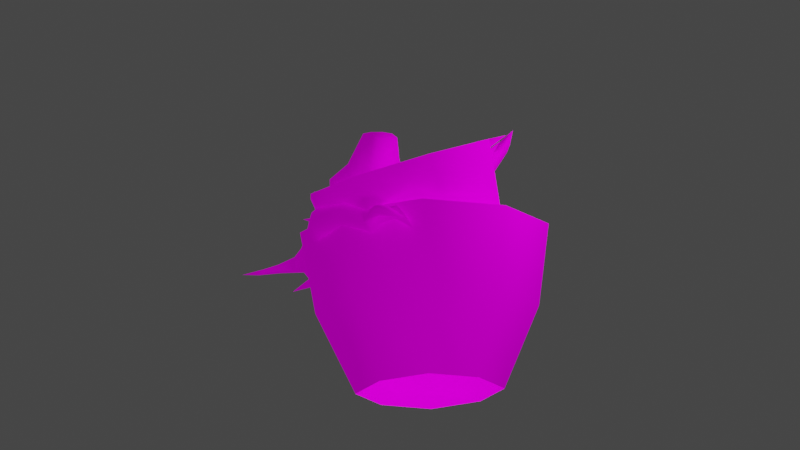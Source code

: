 # Source: Cinder_Animated.blend  (saved by Blender 3.2.14; exported with 4.5.12 LTS)
import bpy
from mathutils import Matrix  # noqa: F401  (used for matrix-valued properties, if any)

bpy.ops.wm.read_factory_settings(use_empty=True)
scene = bpy.context.scene
scene.name = 'Scene'

# ---- collections
col_collection = bpy.data.collections.new('Collection'); scene.collection.children.link(col_collection)

# ---- images (referenced by path relative to the original .blend; pixels are not part of the script)
import os
ASSET_DIR = os.environ.get("B2B_ASSET_DIR", "")  # directory of the original .blend (textures are referenced by path, not embedded)
HERE = os.path.dirname(os.path.abspath(__file__))  # packed textures are extracted next to this script under _unpacked/

def load_image(name, relpath, width, height, colorspace="sRGB"):
    """Load a texture the original file referenced (path relative to the .blend, or extracted next to this script)."""
    p = next((c for c in (os.path.join(HERE, relpath), os.path.join(ASSET_DIR, relpath)) if relpath and os.path.exists(c)), "")
    if p:
        img = bpy.data.images.load(p, check_existing=True)
        img.name = name
    else:  # same state as the original file: an image datablock whose file is absent (Cycles renders it pink)
        img = bpy.data.images.new(name, width, height)
        img.source = "FILE"
        img.filepath = "//" + (relpath or name)
    img.colorspace_settings.name = colorspace
    return img
img_cinder_png = load_image('cinder.png', 'cinder.png', 1024, 1024, 'sRGB')
img_cinder_eyes_png = load_image('cinder_eyes.png', 'cinder_eyes.png', 1024, 1024, 'sRGB')

# ---- materials (node trees are filled in below, after node groups)
mat_cinder = bpy.data.materials.new('cinder')
mat_cinder.alpha_threshold = 0.0
mat_cinder.use_transparent_shadow = False
mat_cinder.roughness = 0.5
mat_cinder_eyes = bpy.data.materials.new('cinder_eyes')
mat_cinder_eyes.alpha_threshold = 0.0
mat_cinder_eyes.use_transparent_shadow = False
mat_cinder_eyes.roughness = 0.5

# ---- material node trees
mat_cinder.use_nodes = True; mat_cinder.node_tree.nodes.clear()
_N = mat_cinder.node_tree.nodes; _L = mat_cinder.node_tree.links
n0 = _N.new('ShaderNodeTexImage'); n0.name = 'Image Texture'; n0.location = (-771, 249)
n0.image = img_cinder_png
n1 = _N.new('ShaderNodeBsdfPrincipled'); n1.name = 'Principled BSDF'; n1.location = (-250, 333)
n1.distribution = 'GGX'
n1.subsurface_method = 'RANDOM_WALK_SKIN'
n1.inputs[3].default_value = 1.45
n1.inputs[13].default_value = 0.0
n1.inputs[28].default_value = 0.3
n2 = _N.new('ShaderNodeOutputMaterial'); n2.name = 'Material Output'; n2.location = (227, 273)
_L.new(n0.outputs[1], n1.inputs[4])
_L.new(n0.outputs[0], n1.inputs[27])
_L.new(n0.outputs[0], n1.inputs[0])
_L.new(n1.outputs[0], n2.inputs[0])
n2.is_active_output = True
mat_cinder_eyes.use_nodes = True; mat_cinder_eyes.node_tree.nodes.clear()
_N = mat_cinder_eyes.node_tree.nodes; _L = mat_cinder_eyes.node_tree.links
n0 = _N.new('ShaderNodeBsdfPrincipled'); n0.name = 'Principled BSDF'; n0.location = (-250, 333)
n0.distribution = 'GGX'
n0.subsurface_method = 'RANDOM_WALK_SKIN'
n0.inputs[3].default_value = 1.45
n0.inputs[13].default_value = 0.0
n0.inputs[28].default_value = 0.3
n1 = _N.new('ShaderNodeOutputMaterial'); n1.name = 'Material Output'; n1.location = (162, 296)
n2 = _N.new('ShaderNodeTexImage'); n2.name = 'Image Texture'; n2.location = (-771, 249)
n2.image = img_cinder_eyes_png
_L.new(n2.outputs[1], n0.inputs[4])
_L.new(n2.outputs[0], n0.inputs[0])
_L.new(n0.outputs[0], n1.inputs[0])
_L.new(n2.outputs[0], n0.inputs[27])
n1.is_active_output = True

# ---- world
world_world = bpy.data.worlds.new('World'); scene.world = world_world
world_world.use_nodes = True; world_world.node_tree.nodes.clear()
_N = world_world.node_tree.nodes; _L = world_world.node_tree.links
n0 = _N.new('ShaderNodeOutputWorld'); n0.name = 'World Output'; n0.location = (300, 300)
n1 = _N.new('ShaderNodeBackground'); n1.name = 'Background'; n1.location = (10, 300)
n1.inputs[0].default_value = (0.05088, 0.05088, 0.05088, 1.0)
_L.new(n1.outputs[0], n0.inputs[0])
n0.is_active_output = True
world_world.color = (0.05088, 0.05088, 0.05088)
world_world.use_sun_shadow = False
world_world.sun_shadow_jitter_overblur = 0.0

# ---- cameras
cam_ps_camera_1 = bpy.data.cameras.new('PS Camera 1')
cam_ps_camera_1.type = 'ORTHO'
cam_ps_camera_2 = bpy.data.cameras.new('PS Camera 2')
cam_ps_camera_2.type = 'ORTHO'
cam_ps_camera_3 = bpy.data.cameras.new('PS Camera 3')
cam_ps_camera_3.type = 'ORTHO'
cam_ps_camera_4 = bpy.data.cameras.new('PS Camera 4')
cam_ps_camera_4.type = 'ORTHO'
cam_ps_camera_5 = bpy.data.cameras.new('PS Camera 5')
cam_ps_camera_5.type = 'ORTHO'
cam_ps_camera_6 = bpy.data.cameras.new('PS Camera 6')
cam_ps_camera_6.type = 'ORTHO'
cam_ps_camera_7 = bpy.data.cameras.new('PS Camera 7')
cam_ps_camera_7.type = 'ORTHO'
cam_ps_camera_8 = bpy.data.cameras.new('PS Camera 8')
cam_ps_camera_8.type = 'ORTHO'

# ---- lights
light_point = bpy.data.lights.new('Point', 'POINT')
light_point.transmission_factor = 0.0
light_point.energy = 74.1
light_point.shadow_soft_size = 0.25
light_point.shadow_maximum_resolution = 0.006
light_point.use_absolute_resolution = True
light_point_001 = bpy.data.lights.new('Point.001', 'POINT')
light_point_001.transmission_factor = 0.0
light_point_001.energy = 74.1
light_point_001.shadow_soft_size = 0.25
light_point_001.shadow_maximum_resolution = 0.006
light_point_001.use_absolute_resolution = True

# ---- meshes
me_head = bpy.data.meshes.new('Head')
me_head.from_pydata([(1.0, 0.0, -0.5), (0.504, -3.059, -0.6102), (1.0, -3.576e-07, 1.5), (0.504, -3.146, 0.359), (1.1, -1.172, -0.6823), (1.1, -1.172, 1.518), (0.6, 0.6741, 0.4175), (0.6, 0.3635, 1.577), (0.3, 1.248, 1.583), (0.3, 0.7567, 1.928), (0.18, 1.319, 2.87), (0.18, 1.025, 2.514), (0.5544, -3.199, -0.2435), (1.1, -1.192e-07, 0.3), (1.21, -1.172, 0.1977), (0.66, 0.5499, 0.8811), (0.33, 1.052, 1.721), (0.198, 1.201, 2.728), (1.419, 0.4487, 1.199), (1.201, 0.2734, 1.621), (1.144, 0.5903, 1.427), (1.023, 0.4157, 1.644), (1.577, 0.6008, 2.056), (1.392, 0.4376, 1.998), (1.386, 0.6177, 2.051), (1.302, 0.5072, 1.99), (1.522, 0.5445, 2.483), (-1.0, 0.0, -0.5), (-0.504, -3.059, -0.6102), (-1.0, -3.576e-07, 1.5), (-0.504, -3.146, 0.359), (-3.974e-09, -3.092, -0.6674), (0.0, 0.125, -0.575), (-3.974e-09, -3.206, 0.4021), (0.0, 0.125, 1.625), (-1.1, -1.172, -0.6823), (-1.1, -1.172, 1.518), (0.0, -1.172, -0.7923), (0.0, -1.172, 1.628), (0.0, 0.7582, 0.3934), (0.0, 0.4166, 1.668), (-0.6, 0.6741, 0.4175), (-0.6, 0.3635, 1.577), (0.0, 1.288, 1.601), (0.0, 0.7475, 1.98), (-0.3, 1.248, 1.583), (-0.3, 0.7567, 1.928), (0.0, 1.318, 2.897), (0.0, 0.9932, 2.519), (-0.18, 1.319, 2.87), (-0.18, 1.025, 2.514), (-0.5544, -3.199, -0.2435), (-1.1, -1.192e-07, 0.3), (-3.974e-09, -3.264, -0.2606), (-1.21, -1.172, 0.1977), (-0.66, 0.5499, 0.8811), (-0.33, 1.052, 1.721), (-0.198, 1.201, 2.728), (0.0, 1.188, 2.746), (-1.419, 0.4487, 1.199), (-1.201, 0.2734, 1.621), (-1.144, 0.5903, 1.427), (-1.023, 0.4157, 1.644), (-1.577, 0.6008, 2.056), (-1.392, 0.4376, 1.998), (-1.386, 0.6177, 2.051), (-1.302, 0.5072, 1.99), (-1.522, 0.5445, 2.483), (0.7486, -2.207, -0.5564), (0.7486, -1.858, 0.8838), (-1.609e-09, -2.24, -0.6279), (-1.609e-09, -1.862, 0.9595), (0.8235, -2.111, 0.02244), (-0.7486, -2.207, -0.5564), (-0.7486, -1.858, 0.8838), (-0.8235, -2.111, 0.02244)], [], [(70, 37, 4, 68), (14, 4, 0, 13), (12, 53, 31, 1), (0, 32, 39, 6), (71, 69, 5, 38), (38, 5, 2, 34), (37, 32, 0, 4), (72, 68, 4, 14), (6, 39, 43, 8), (13, 0, 6, 15), (34, 2, 7, 40), (16, 8, 10, 17), (44, 9, 11, 48), (40, 7, 9, 44), (15, 6, 8, 16), (17, 58, 48, 11), (8, 43, 47, 10), (10, 47, 58, 17), (7, 15, 16, 9), (9, 16, 17, 11), (2, 13, 18, 19), (69, 72, 14, 5), (3, 33, 53, 12), (5, 14, 13, 2), (18, 20, 24, 22), (7, 2, 19, 21), (15, 7, 21, 20), (13, 15, 20, 18), (24, 25, 26), (20, 21, 25, 24), (21, 19, 23, 25), (19, 18, 22, 23), (25, 23, 26), (23, 22, 26), (22, 24, 26), (70, 73, 35, 37), (54, 52, 27, 35), (51, 28, 31, 53), (27, 41, 39, 32), (71, 38, 36, 74), (38, 34, 29, 36), (37, 35, 27, 32), (75, 54, 35, 73), (41, 45, 43, 39), (52, 55, 41, 27), (34, 40, 42, 29), (56, 57, 49, 45), (44, 48, 50, 46), (40, 44, 46, 42), (55, 56, 45, 41), (57, 50, 48, 58), (45, 49, 47, 43), (49, 57, 58, 47), (42, 46, 56, 55), (46, 50, 57, 56), (29, 60, 59, 52), (74, 36, 54, 75), (30, 51, 53, 33), (36, 29, 52, 54), (59, 63, 65, 61), (42, 62, 60, 29), (55, 61, 62, 42), (52, 59, 61, 55), (65, 67, 66), (61, 65, 66, 62), (62, 66, 64, 60), (60, 64, 63, 59), (66, 67, 64), (64, 67, 63), (63, 67, 65), (30, 74, 75, 51), (51, 75, 73, 28), (33, 71, 74, 30), (31, 28, 73, 70), (3, 12, 72, 69), (12, 1, 68, 72), (33, 3, 69, 71), (31, 70, 68, 1)])
me_head.polygons.foreach_set('use_smooth', [True] * 78)
_uv = me_head.uv_layers.new(name='UVMap')
_uv.uv.foreach_set('vector', [0.6794, 0.5951, 0.715, 0.6319, 0.7379, 0.5939, 0.7059, 0.5756, 0.7524, 0.5714, 0.7379, 0.5939, 0.769, 0.6084, 0.7838, 0.5895, 0.686, 0.5476, 0.6653, 0.5393, 0.6623, 0.5604, 0.6815, 0.5585, 0.769, 0.6084, 0.7735, 0.6462, 0.8218, 0.6285, 0.8093, 0.6059, 0.7437, 0.5024, 0.7441, 0.5347, 0.7758, 0.5427, 0.7879, 0.5024, 0.7879, 0.5024, 0.7758, 0.5427, 0.8062, 0.5581, 0.8358, 0.5334, 0.715, 0.6319, 0.7735, 0.6462, 0.769, 0.6084, 0.7379, 0.5939, 0.7203, 0.5591, 0.7059, 0.5756, 0.7379, 0.5939, 0.7524, 0.5714, 0.8093, 0.6059, 0.8218, 0.6285, 0.8696, 0.5943, 0.8586, 0.584, 0.7838, 0.5895, 0.769, 0.6084, 0.8093, 0.6059, 0.8164, 0.5876, 0.8358, 0.5334, 0.8062, 0.5581, 0.8266, 0.5592, 0.8443, 0.5404, 0.857, 0.5747, 0.8586, 0.584, 0.8948, 0.5595, 0.8905, 0.5579, 0.86, 0.5473, 0.8555, 0.5597, 0.8818, 0.5558, 0.8823, 0.5487, 0.8443, 0.5404, 0.8266, 0.5592, 0.8555, 0.5597, 0.86, 0.5473, 0.8164, 0.5876, 0.8093, 0.6059, 0.8586, 0.584, 0.857, 0.5747, 0.8905, 0.5579, 0.8949, 0.5507, 0.8823, 0.5487, 0.8818, 0.5558, 0.8586, 0.584, 0.8696, 0.5943, 0.9022, 0.5589, 0.8948, 0.5595, 0.8948, 0.5595, 0.9022, 0.5589, 0.8949, 0.5507, 0.8905, 0.5579, 0.8266, 0.5592, 0.8164, 0.5876, 0.857, 0.5747, 0.8555, 0.5597, 0.8555, 0.5597, 0.857, 0.5747, 0.8905, 0.5579, 0.8818, 0.5558, 0.45, 0.85, 0.4472, 0.804, 0.471, 0.8353, 0.4641, 0.8538, 0.7441, 0.5347, 0.7203, 0.5591, 0.7524, 0.5714, 0.7758, 0.5427, 0.6953, 0.532, 0.6844, 0.5159, 0.6653, 0.5393, 0.686, 0.5476, 0.7758, 0.5427, 0.7524, 0.5714, 0.7838, 0.5895, 0.8062, 0.5581, 0.471, 0.8353, 0.4851, 0.8343, 0.4914, 0.856, 0.4869, 0.8591, 0.4472, 0.8705, 0.45, 0.85, 0.4641, 0.8538, 0.4613, 0.8624, 0.4827, 0.8068, 0.505, 0.8232, 0.4961, 0.8368, 0.4851, 0.8343, 0.4472, 0.804, 0.4827, 0.8068, 0.4851, 0.8343, 0.471, 0.8353, 0.4914, 0.856, 0.4949, 0.8525, 0.4945, 0.8696, 0.4851, 0.8343, 0.4961, 0.8368, 0.4949, 0.8525, 0.4914, 0.856, 0.4613, 0.8624, 0.4641, 0.8538, 0.4797, 0.8617, 0.4775, 0.8647, 0.4641, 0.8538, 0.471, 0.8353, 0.4869, 0.8591, 0.4797, 0.8617, 0.4775, 0.8647, 0.4797, 0.8617, 0.4945, 0.8696, 0.4797, 0.8617, 0.4869, 0.8591, 0.4945, 0.8696, 0.4869, 0.8591, 0.4914, 0.856, 0.4945, 0.8696, 0.6628, 0.4465, 0.6893, 0.4271, 0.7213, 0.4453, 0.6984, 0.4834, 0.7357, 0.4228, 0.7672, 0.441, 0.7523, 0.4599, 0.7213, 0.4453, 0.6694, 0.3991, 0.6649, 0.41, 0.6457, 0.4119, 0.6487, 0.3908, 0.7523, 0.4599, 0.7927, 0.4574, 0.8051, 0.48, 0.7569, 0.4977, 0.7271, 0.3538, 0.7712, 0.3538, 0.7592, 0.3942, 0.7275, 0.3861, 0.7712, 0.3538, 0.8192, 0.3849, 0.7896, 0.4096, 0.7592, 0.3942, 0.6984, 0.4834, 0.7213, 0.4453, 0.7523, 0.4599, 0.7569, 0.4977, 0.7037, 0.4106, 0.7357, 0.4228, 0.7213, 0.4453, 0.6893, 0.4271, 0.7927, 0.4574, 0.842, 0.4354, 0.853, 0.4458, 0.8051, 0.48, 0.7672, 0.441, 0.7998, 0.4391, 0.7927, 0.4574, 0.7523, 0.4599, 0.8192, 0.3849, 0.8277, 0.3919, 0.81, 0.4107, 0.7896, 0.4096, 0.8404, 0.4262, 0.8739, 0.4094, 0.8782, 0.411, 0.842, 0.4354, 0.8434, 0.3988, 0.8657, 0.4002, 0.8652, 0.4073, 0.8389, 0.4111, 0.8277, 0.3919, 0.8434, 0.3988, 0.8389, 0.4111, 0.81, 0.4107, 0.7998, 0.4391, 0.8404, 0.4262, 0.842, 0.4354, 0.7927, 0.4574, 0.8739, 0.4094, 0.8652, 0.4073, 0.8657, 0.4002, 0.8783, 0.4021, 0.842, 0.4354, 0.8782, 0.411, 0.8856, 0.4104, 0.853, 0.4458, 0.8782, 0.411, 0.8739, 0.4094, 0.8783, 0.4021, 0.8856, 0.4104, 0.81, 0.4107, 0.8389, 0.4111, 0.8404, 0.4262, 0.7998, 0.4391, 0.8389, 0.4111, 0.8652, 0.4073, 0.8739, 0.4094, 0.8404, 0.4262, 0.4933, 0.8901, 0.497, 0.9042, 0.4785, 0.9111, 0.4472, 0.8873, 0.7275, 0.3861, 0.7592, 0.3942, 0.7357, 0.4228, 0.7037, 0.4106, 0.6786, 0.3834, 0.6694, 0.3991, 0.6487, 0.3908, 0.6677, 0.3674, 0.7592, 0.3942, 0.7896, 0.4096, 0.7672, 0.441, 0.7357, 0.4228, 0.4785, 0.9111, 0.5023, 0.927, 0.4992, 0.9315, 0.4775, 0.9252, 0.5138, 0.8873, 0.5056, 0.9014, 0.497, 0.9042, 0.4933, 0.8901, 0.45, 0.9228, 0.4775, 0.9252, 0.48, 0.9362, 0.4664, 0.9451, 0.4472, 0.8873, 0.4785, 0.9111, 0.4775, 0.9252, 0.45, 0.9228, 0.4992, 0.9315, 0.5129, 0.9346, 0.4957, 0.935, 0.4775, 0.9252, 0.4992, 0.9315, 0.4957, 0.935, 0.48, 0.9362, 0.5056, 0.9014, 0.508, 0.9176, 0.5049, 0.9198, 0.497, 0.9042, 0.497, 0.9042, 0.5049, 0.9198, 0.5023, 0.927, 0.4785, 0.9111, 0.508, 0.9176, 0.5129, 0.9346, 0.5049, 0.9198, 0.5049, 0.9198, 0.5129, 0.9346, 0.5023, 0.927, 0.5023, 0.927, 0.5129, 0.9346, 0.4992, 0.9315, 0.6786, 0.3834, 0.7275, 0.3861, 0.7037, 0.4106, 0.6694, 0.3991, 0.6694, 0.3991, 0.7037, 0.4106, 0.6893, 0.4271, 0.6649, 0.41, 0.6677, 0.3674, 0.7271, 0.3538, 0.7275, 0.3861, 0.6786, 0.3834, 0.6457, 0.4119, 0.6649, 0.41, 0.6893, 0.4271, 0.6628, 0.4465, 0.6953, 0.532, 0.686, 0.5476, 0.7203, 0.5591, 0.7441, 0.5347, 0.686, 0.5476, 0.6815, 0.5585, 0.7059, 0.5756, 0.7203, 0.5591, 0.6844, 0.5159, 0.6953, 0.532, 0.7441, 0.5347, 0.7437, 0.5024, 0.6623, 0.5604, 0.6794, 0.5951, 0.7059, 0.5756, 0.6815, 0.5585])
me_head.materials.append(mat_cinder)
me_head.use_remesh_preserve_volume = False
me_head.use_remesh_preserve_attributes = False
me_head.use_mirror_vertex_groups = False
me_head.update()
me_effectouter = bpy.data.meshes.new('EffectOuter')
me_effectouter.from_pydata([(1.08, -2.69e-07, 0.0), (-3.815e-07, -1.08, 0.0), (-1.08, 2.675e-07, 0.0), (2.086e-07, 1.08, 0.0), (-5.066e-08, -0.72, -1.0), (0.72, 1.162e-07, -1.0), (1.639e-07, 0.72, -1.0), (-0.72, 2.95e-07, -1.0), (1.2, -6.557e-07, 1.0), (-7.153e-07, -1.2, 1.0), (-1.2, 2.384e-07, 1.0), (2.384e-07, 1.2, 1.0), (0.81, -0.81, 0.0), (0.81, 0.81, 0.0), (-0.81, -0.81, 0.0), (-0.81, 0.81, 0.0), (0.54, 0.54, -1.0), (0.54, -0.54, -1.0), (-0.54, -0.54, -1.0), (-0.54, 0.54, -1.0), (0.9, 0.9, 1.0), (0.9, -0.9, 1.0), (-0.9, -0.9, 1.0), (-0.9, 0.9, 1.0)], [], [(4, 17, 12, 1), (11, 20, 13, 3), (18, 14, 2, 7), (15, 19, 7, 2), (16, 6, 3, 13), (15, 23, 11, 3), (19, 15, 3, 6), (23, 15, 2, 10), (20, 8, 0, 13), (18, 4, 1, 14), (5, 16, 13, 0), (9, 22, 14, 1), (8, 21, 12, 0), (21, 9, 1, 12), (17, 5, 0, 12), (22, 10, 2, 14)])
me_effectouter.polygons.foreach_set('use_smooth', [True] * 16)
_uv = me_effectouter.uv_layers.new(name='UVMap')
_uv.uv.foreach_set('vector', [0.5, 0.001708, 0.625, 0.001708, 0.625, 0.1587, 0.5, 0.1587, 1.0, 0.3157, 0.875, 0.3157, 0.875, 0.1587, 1.0, 0.1587, 0.375, 0.001707, 0.375, 0.1587, 0.25, 0.1587, 0.25, 0.001707, 0.125, 0.1587, 0.125, 0.001707, 0.25, 0.001707, 0.25, 0.1587, 0.875, 0.001709, 1.0, 0.00171, 1.0, 0.1587, 0.875, 0.1587, 0.125, 0.1587, 0.125, 0.3157, 8.661e-08, 0.3157, 0.0, 0.1587, 0.125, 0.001707, 0.125, 0.1587, 0.0, 0.1587, 0.0, 0.001707, 0.125, 0.3157, 0.125, 0.1587, 0.25, 0.1587, 0.25, 0.3157, 0.875, 0.3157, 0.75, 0.3157, 0.75, 0.1587, 0.875, 0.1587, 0.375, 0.001707, 0.5, 0.001708, 0.5, 0.1587, 0.375, 0.1587, 0.75, 0.001709, 0.875, 0.001709, 0.875, 0.1587, 0.75, 0.1587, 0.5, 0.3157, 0.375, 0.3157, 0.375, 0.1587, 0.5, 0.1587, 0.75, 0.3157, 0.625, 0.3157, 0.625, 0.1587, 0.75, 0.1587, 0.625, 0.3157, 0.5, 0.3157, 0.5, 0.1587, 0.625, 0.1587, 0.625, 0.001708, 0.75, 0.001709, 0.75, 0.1587, 0.625, 0.1587, 0.375, 0.3157, 0.25, 0.3157, 0.25, 0.1587, 0.375, 0.1587])
me_effectouter.materials.append(mat_cinder)
me_effectouter.use_remesh_preserve_volume = False
me_effectouter.use_remesh_preserve_attributes = False
me_effectouter.use_mirror_vertex_groups = False
me_effectouter.update()
me_effectinner = bpy.data.meshes.new('EffectInner')
me_effectinner.from_pydata([(-0.5268, -1.312e-07, 0.0), (1.861e-07, -0.5268, 0.0), (0.5268, 1.305e-07, 0.0), (-1.018e-07, 0.5268, 0.0), (2.471e-08, -0.3512, -0.4191), (-0.3512, 5.67e-08, -0.4191), (-7.996e-08, 0.3512, -0.4191), (0.3512, 1.439e-07, -0.4191), (-0.5854, -3.198e-07, 0.4191), (3.489e-07, -0.5854, 0.4191), (0.5854, 1.163e-07, 0.4191), (-1.163e-07, 0.5854, 0.4191), (-0.3951, -0.3951, 0.0), (-0.3951, 0.3951, 0.0), (0.3951, -0.3951, 0.0), (0.3951, 0.3951, 0.0), (-0.2634, 0.2634, -0.4191), (-0.2634, -0.2634, -0.4191), (0.2634, -0.2634, -0.4191), (0.2634, 0.2634, -0.4191), (-0.439, 0.439, 0.4191), (-0.439, -0.439, 0.4191), (0.439, -0.439, 0.4191), (0.439, 0.439, 0.4191)], [], [(4, 1, 12, 17), (11, 3, 13, 20), (18, 7, 2, 14), (15, 2, 7, 19), (16, 13, 3, 6), (15, 3, 11, 23), (19, 6, 3, 15), (23, 10, 2, 15), (20, 13, 0, 8), (18, 14, 1, 4), (5, 0, 13, 16), (9, 1, 14, 22), (8, 0, 12, 21), (21, 12, 1, 9), (17, 12, 0, 5), (22, 14, 2, 10)])
me_effectinner.polygons.foreach_set('use_smooth', [True] * 16)
_uv = me_effectinner.uv_layers.new(name='UVMap')
_uv.uv.foreach_set('vector', [0.5, 0.001708, 0.5, 0.1587, 0.625, 0.1587, 0.625, 0.001708, 1.0, 0.3157, 1.0, 0.1587, 0.875, 0.1587, 0.875, 0.3157, 0.375, 0.001707, 0.25, 0.001707, 0.25, 0.1587, 0.375, 0.1587, 0.125, 0.1587, 0.25, 0.1587, 0.25, 0.001707, 0.125, 0.001707, 0.875, 0.001709, 0.875, 0.1587, 1.0, 0.1587, 1.0, 0.00171, 0.125, 0.1587, 0.0, 0.1587, 8.661e-08, 0.3157, 0.125, 0.3157, 0.125, 0.001707, 0.0, 0.001707, 0.0, 0.1587, 0.125, 0.1587, 0.125, 0.3157, 0.25, 0.3157, 0.25, 0.1587, 0.125, 0.1587, 0.875, 0.3157, 0.875, 0.1587, 0.75, 0.1587, 0.75, 0.3157, 0.375, 0.001707, 0.375, 0.1587, 0.5, 0.1587, 0.5, 0.001708, 0.75, 0.001709, 0.75, 0.1587, 0.875, 0.1587, 0.875, 0.001709, 0.5, 0.3157, 0.5, 0.1587, 0.375, 0.1587, 0.375, 0.3157, 0.75, 0.3157, 0.75, 0.1587, 0.625, 0.1587, 0.625, 0.3157, 0.625, 0.3157, 0.625, 0.1587, 0.5, 0.1587, 0.5, 0.3157, 0.625, 0.001708, 0.625, 0.1587, 0.75, 0.1587, 0.75, 0.001709, 0.375, 0.3157, 0.375, 0.1587, 0.25, 0.1587, 0.25, 0.3157])
me_effectinner.materials.append(mat_cinder)
me_effectinner.use_remesh_preserve_volume = False
me_effectinner.use_remesh_preserve_attributes = False
me_effectinner.use_mirror_vertex_groups = False
me_effectinner.update()
me_body_001 = bpy.data.meshes.new('Body.001')
me_body_001.from_pydata([(0.55, 0.7815, 1.177), (0.55, -0.2815, 1.073), (1.28, 0.62, 3.0), (1.28, -0.705, 2.654), (1.135, 1.127, 2.196), (1.135, -0.7735, 1.544), (0.6937, 0.25, 1.108), (1.345, -0.125, 3.0), (1.208, 0.1766, 1.512), (0.1675, 0.3384, -0.3808), (0.1675, 0.01473, -0.4123), (0.201, 0.1766, -0.3966), (1.328, -0.8183, 2.153), (1.328, 0.9555, 2.617), (0.3431, 0.4727, 0.2353), (1.414, 0.02321, 2.14), (0.4985, 0.6815, 0.7471), (0.4985, -0.282, 0.6534), (0.5983, 0.1998, 0.7002), (0.3431, -0.1904, 0.1708), (0.4117, 0.1412, 0.203), (1.241, 0.9046, 3.089), (0.5744, 1.02, 3.258), (0.5705, 1.235, 3.012), (1.263, 1.083, 2.879), (1.373, 1.225, 3.277), (1.114, 1.376, 3.455), (1.107, 1.484, 3.333), (1.378, 1.311, 3.169), (1.541, 1.482, 3.461), (1.476, 1.614, 3.61), (1.47, 1.681, 3.539), (1.539, 1.533, 3.397), (1.867, 1.728, 3.619), (0.334, 1.331, 3.258), (0.3316, 1.449, 3.055), (0.1289, 1.692, 3.4), (0.1279, 1.758, 3.287), (0.0, 2.235, 3.732), (-0.55, 0.7815, 1.177), (-0.55, -0.2815, 1.073), (-1.28, 0.62, 3.0), (-1.28, -0.705, 2.654), (-1.135, 1.127, 2.196), (-1.135, -0.7735, 1.544), (-0.6937, 0.25, 1.108), (-1.345, -0.125, 3.0), (-1.208, 0.1766, 1.512), (-0.1675, 0.3384, -0.3808), (-0.1675, 0.01473, -0.4123), (-0.201, 0.1766, -0.3966), (0.0, -0.984, 2.171), (-1.328, -0.8183, 2.153), (-1.328, 0.9555, 2.617), (0.0, 1.341e-07, -1.0), (0.0, -0.418, 1.03), (0.0, 0.9309, 1.18), (-2.881e-27, 0.6669, 3.276), (0.0, -0.8697, 2.885), (0.0, 1.287, 2.193), (0.0, -0.91, 1.501), (-0.3431, 0.4727, 0.2353), (0.0, 0.5834, 0.229), (0.0, -0.125, 3.15), (0.0, -0.274, 0.136), (0.0, -0.02602, -0.4295), (0.0, 1.076, 2.702), (-1.414, 0.02321, 2.14), (0.0, 0.3938, -0.3808), (-0.4985, 0.6815, 0.7471), (-0.4985, -0.282, 0.6534), (-0.5983, 0.1998, 0.7002), (0.0, -0.4049, 0.6103), (0.0, 0.8084, 0.7122), (-0.3431, -0.1904, 0.1708), (-0.4117, 0.1412, 0.203), (-1.241, 0.9046, 3.089), (-0.5744, 1.02, 3.258), (-0.5705, 1.235, 3.012), (-1.263, 1.083, 2.879), (-1.373, 1.225, 3.277), (-1.114, 1.376, 3.455), (-1.107, 1.484, 3.333), (-1.378, 1.311, 3.169), (-1.541, 1.482, 3.461), (-1.476, 1.614, 3.61), (-1.47, 1.681, 3.539), (-1.539, 1.533, 3.397), (-1.867, 1.728, 3.619), (-2.619e-11, 1.329, 3.305), (-2.56e-18, 1.47, 3.019), (-0.334, 1.331, 3.258), (-0.3316, 1.449, 3.055), (-8.883e-10, 1.664, 3.42), (-9.145e-10, 1.769, 3.267), (-0.1289, 1.692, 3.4), (-0.1279, 1.758, 3.287)], [], [(72, 17, 1, 55), (14, 9, 68, 62), (59, 4, 0, 56), (60, 55, 1, 5), (66, 13, 4, 59), (15, 12, 5, 8), (8, 6, 0, 4), (51, 60, 5, 12), (63, 58, 3, 7), (17, 18, 6, 1), (18, 16, 0, 6), (57, 63, 7, 2), (5, 1, 6, 8), (13, 15, 8, 4), (54, 9, 11), (54, 11, 10), (54, 10, 65), (10, 11, 20, 19), (2, 7, 15, 13), (58, 51, 12, 3), (7, 3, 12, 15), (68, 9, 54), (20, 14, 16, 18), (19, 20, 18, 17), (0, 16, 73, 56), (64, 19, 17, 72), (65, 10, 19, 64), (11, 9, 14, 20), (16, 14, 62, 73), (24, 23, 27, 28), (57, 2, 21, 22), (13, 66, 23, 24), (2, 13, 24, 21), (25, 28, 32, 29), (23, 22, 26, 27), (21, 24, 28, 25), (22, 21, 25, 26), (32, 31, 33), (26, 25, 29, 30), (28, 27, 31, 32), (27, 26, 30, 31), (31, 30, 33), (29, 32, 33), (30, 29, 33), (89, 34, 36, 93), (22, 23, 35, 34), (57, 22, 34, 89), (23, 66, 90, 35), (35, 90, 94, 37), (34, 35, 37, 36), (37, 94, 38), (36, 37, 38), (93, 36, 38), (72, 55, 40, 70), (61, 62, 68, 48), (59, 56, 39, 43), (60, 44, 40, 55), (66, 59, 43, 53), (67, 47, 44, 52), (47, 43, 39, 45), (51, 52, 44, 60), (63, 46, 42, 58), (70, 40, 45, 71), (71, 45, 39, 69), (57, 41, 46, 63), (44, 47, 45, 40), (53, 43, 47, 67), (54, 50, 48), (54, 49, 50), (54, 65, 49), (49, 74, 75, 50), (41, 53, 67, 46), (58, 42, 52, 51), (46, 67, 52, 42), (68, 54, 48), (75, 71, 69, 61), (74, 70, 71, 75), (39, 56, 73, 69), (64, 72, 70, 74), (65, 64, 74, 49), (50, 75, 61, 48), (69, 73, 62, 61), (79, 83, 82, 78), (57, 77, 76, 41), (53, 79, 78, 66), (41, 76, 79, 53), (80, 84, 87, 83), (78, 82, 81, 77), (76, 80, 83, 79), (77, 81, 80, 76), (87, 88, 86), (81, 85, 84, 80), (83, 87, 86, 82), (82, 86, 85, 81), (86, 88, 85), (84, 88, 87), (85, 88, 84), (89, 93, 95, 91), (77, 91, 92, 78), (57, 89, 91, 77), (78, 92, 90, 66), (92, 96, 94, 90), (91, 95, 96, 92), (96, 38, 94), (95, 38, 96), (93, 38, 95)])
me_body_001.polygons.foreach_set('use_smooth', [True] * 106)
_uv = me_body_001.uv_layers.new(name='UVMap')
_uv.uv.foreach_set('vector', [0.2397, 0.5013, 0.1991, 0.5261, 0.2083, 0.5634, 0.2575, 0.5394, 0.1246, 0.4954, 0.1305, 0.4337, 0.1145, 0.4284, 0.09146, 0.4854, 0.04411, 0.6764, 0.1242, 0.6686, 0.1106, 0.5839, 0.05981, 0.5767, 0.2935, 0.5947, 0.2575, 0.5394, 0.2083, 0.5634, 0.2194, 0.6266, 0.05707, 0.7237, 0.1399, 0.6898, 0.1242, 0.6686, 0.04411, 0.6764, 0.1814, 0.6576, 0.219, 0.6556, 0.2194, 0.6266, 0.1701, 0.6227, 0.1701, 0.6227, 0.1588, 0.5769, 0.1106, 0.5839, 0.1242, 0.6686, 0.3069, 0.658, 0.2935, 0.5947, 0.2194, 0.6266, 0.219, 0.6556, 0.2382, 0.7745, 0.2897, 0.7224, 0.2174, 0.678, 0.1943, 0.6944, 0.1991, 0.5261, 0.158, 0.5392, 0.1588, 0.5769, 0.2083, 0.5634, 0.158, 0.5392, 0.1158, 0.5468, 0.1106, 0.5839, 0.1588, 0.5769, 0.1687, 0.7935, 0.2382, 0.7745, 0.1943, 0.6944, 0.1623, 0.7051, 0.2194, 0.6266, 0.2083, 0.5634, 0.1588, 0.5769, 0.1701, 0.6227, 0.1399, 0.6898, 0.1814, 0.6576, 0.1701, 0.6227, 0.1242, 0.6686, 0.1498, 0.3667, 0.1305, 0.4337, 0.1459, 0.4307, 0.1498, 0.3667, 0.1459, 0.4307, 0.1613, 0.4255, 0.1498, 0.3667, 0.1613, 0.4255, 0.1753, 0.4155, 0.1613, 0.4255, 0.1459, 0.4307, 0.1566, 0.4905, 0.1868, 0.4822, 0.1623, 0.7051, 0.1943, 0.6944, 0.1814, 0.6576, 0.1399, 0.6898, 0.2897, 0.7224, 0.3069, 0.658, 0.219, 0.6556, 0.2174, 0.678, 0.1943, 0.6944, 0.2174, 0.678, 0.219, 0.6556, 0.1814, 0.6576, 0.1145, 0.4284, 0.1305, 0.4337, 0.1498, 0.3667, 0.1566, 0.4905, 0.1246, 0.4954, 0.1158, 0.5468, 0.158, 0.5392, 0.1868, 0.4822, 0.1566, 0.4905, 0.158, 0.5392, 0.1991, 0.5261, 0.1106, 0.5839, 0.1158, 0.5468, 0.07173, 0.5323, 0.05981, 0.5767, 0.213, 0.4622, 0.1868, 0.4822, 0.1991, 0.5261, 0.2397, 0.5013, 0.1753, 0.4155, 0.1613, 0.4255, 0.1868, 0.4822, 0.213, 0.4622, 0.1459, 0.4307, 0.1305, 0.4337, 0.1246, 0.4954, 0.1566, 0.4905, 0.1158, 0.5468, 0.1246, 0.4954, 0.09146, 0.4854, 0.07173, 0.5323, 0.2774, 0.6904, 0.2239, 0.6876, 0.2523, 0.7297, 0.277, 0.7191, 0.1687, 0.7935, 0.1623, 0.7051, 0.1488, 0.7107, 0.1355, 0.7494, 0.1399, 0.6898, 0.05707, 0.7237, 0.1101, 0.7375, 0.1407, 0.7043, 0.1623, 0.7051, 0.1399, 0.6898, 0.1407, 0.7043, 0.1488, 0.7107, 0.2296, 0.7612, 0.2284, 0.7716, 0.2545, 0.774, 0.2557, 0.7682, 0.2239, 0.6876, 0.2054, 0.7035, 0.243, 0.738, 0.2523, 0.7297, 0.2, 0.7551, 0.1996, 0.7759, 0.2284, 0.7716, 0.2296, 0.7612, 0.2054, 0.7035, 0.2, 0.7551, 0.2296, 0.7612, 0.243, 0.738, 0.281, 0.7448, 0.2704, 0.7545, 0.2861, 0.7759, 0.243, 0.738, 0.2296, 0.7612, 0.2557, 0.7682, 0.266, 0.7587, 0.277, 0.7191, 0.2523, 0.7297, 0.2704, 0.7545, 0.281, 0.7448, 0.2523, 0.7297, 0.243, 0.738, 0.266, 0.7587, 0.2704, 0.7545, 0.2704, 0.7545, 0.266, 0.7587, 0.2861, 0.7759, 0.2557, 0.7682, 0.2545, 0.774, 0.2861, 0.7759, 0.266, 0.7587, 0.2557, 0.7682, 0.2861, 0.7759, 0.1135, 0.7998, 0.1094, 0.7713, 0.08116, 0.8007, 0.08807, 0.8098, 0.1355, 0.7494, 0.1101, 0.7375, 0.09126, 0.7597, 0.1094, 0.7713, 0.1687, 0.7935, 0.1355, 0.7494, 0.1094, 0.7713, 0.1135, 0.7998, 0.1101, 0.7375, 0.05707, 0.7237, 0.06331, 0.761, 0.09126, 0.7597, 0.09126, 0.7597, 0.06331, 0.761, 0.06137, 0.7916, 0.07214, 0.7937, 0.1094, 0.7713, 0.09126, 0.7597, 0.07214, 0.7937, 0.08116, 0.8007, 0.07214, 0.7937, 0.06137, 0.7916, 0.04697, 0.8439, 0.08116, 0.8007, 0.07214, 0.7937, 0.04697, 0.8439, 0.08807, 0.8098, 0.08116, 0.8007, 0.04697, 0.8439, 0.3639, 0.4976, 0.3502, 0.5373, 0.4016, 0.556, 0.4068, 0.5179, 0.4777, 0.4796, 0.5096, 0.4661, 0.4807, 0.4118, 0.4654, 0.4188, 0.5769, 0.6511, 0.5507, 0.5536, 0.501, 0.5661, 0.4964, 0.6517, 0.3203, 0.5961, 0.3973, 0.62, 0.4016, 0.556, 0.3502, 0.5373, 0.569, 0.6994, 0.5769, 0.6511, 0.4964, 0.6517, 0.483, 0.6745, 0.4384, 0.6468, 0.4459, 0.611, 0.3973, 0.62, 0.4008, 0.6488, 0.4459, 0.611, 0.4964, 0.6517, 0.501, 0.5661, 0.4523, 0.5642, 0.3136, 0.6604, 0.4008, 0.6488, 0.3973, 0.62, 0.3203, 0.5961, 0.3942, 0.7691, 0.4294, 0.6848, 0.4047, 0.671, 0.3375, 0.7227, 0.4068, 0.5179, 0.4016, 0.556, 0.4523, 0.5642, 0.4492, 0.5266, 0.4492, 0.5266, 0.4523, 0.5642, 0.501, 0.5661, 0.4919, 0.5297, 0.4653, 0.7807, 0.4624, 0.6921, 0.4294, 0.6848, 0.3942, 0.7691, 0.3973, 0.62, 0.4459, 0.611, 0.4523, 0.5642, 0.4016, 0.556, 0.483, 0.6745, 0.4964, 0.6517, 0.4459, 0.611, 0.4384, 0.6468, 0.4391, 0.3543, 0.4497, 0.4175, 0.4654, 0.4188, 0.4391, 0.3543, 0.4338, 0.4139, 0.4497, 0.4175, 0.4391, 0.3543, 0.4189, 0.4054, 0.4338, 0.4139, 0.4338, 0.4139, 0.4145, 0.473, 0.4454, 0.478, 0.4497, 0.4175, 0.4624, 0.6921, 0.483, 0.6745, 0.4384, 0.6468, 0.4294, 0.6848, 0.3375, 0.7227, 0.4047, 0.671, 0.4008, 0.6488, 0.3136, 0.6604, 0.4294, 0.6848, 0.4384, 0.6468, 0.4008, 0.6488, 0.4047, 0.671, 0.4807, 0.4118, 0.4391, 0.3543, 0.4654, 0.4188, 0.4454, 0.478, 0.4492, 0.5266, 0.4919, 0.5297, 0.4777, 0.4796, 0.4145, 0.473, 0.4068, 0.5179, 0.4492, 0.5266, 0.4454, 0.478, 0.501, 0.5661, 0.5507, 0.5536, 0.5342, 0.5106, 0.4919, 0.5297, 0.3863, 0.4558, 0.3639, 0.4976, 0.4068, 0.5179, 0.4145, 0.473, 0.4189, 0.4054, 0.3863, 0.4558, 0.4145, 0.473, 0.4338, 0.4139, 0.4497, 0.4175, 0.4454, 0.478, 0.4777, 0.4796, 0.4654, 0.4188, 0.4919, 0.5297, 0.5342, 0.5106, 0.5096, 0.4661, 0.4777, 0.4796, 0.4377, 0.7659, 0.409, 0.7655, 0.3984, 0.7408, 0.4405, 0.7124, 0.4653, 0.7807, 0.4937, 0.7333, 0.4764, 0.6962, 0.4624, 0.6921, 0.483, 0.6745, 0.4837, 0.689, 0.5176, 0.7188, 0.569, 0.6994, 0.4624, 0.6921, 0.4764, 0.6962, 0.4837, 0.689, 0.483, 0.6745, 0.3669, 0.7181, 0.3599, 0.7443, 0.3541, 0.7431, 0.3564, 0.7169, 0.4405, 0.7124, 0.3984, 0.7408, 0.3901, 0.7316, 0.4246, 0.694, 0.3729, 0.6886, 0.3669, 0.7181, 0.3564, 0.7169, 0.3522, 0.6882, 0.4246, 0.694, 0.3901, 0.7316, 0.3669, 0.7181, 0.3729, 0.6886, 0.3833, 0.7696, 0.3522, 0.7747, 0.3736, 0.759, 0.3901, 0.7316, 0.3693, 0.7546, 0.3599, 0.7443, 0.3669, 0.7181, 0.409, 0.7655, 0.3833, 0.7696, 0.3736, 0.759, 0.3984, 0.7408, 0.3984, 0.7408, 0.3736, 0.759, 0.3693, 0.7546, 0.3901, 0.7316, 0.3736, 0.759, 0.3522, 0.7747, 0.3693, 0.7546, 0.3599, 0.7443, 0.3522, 0.7747, 0.3541, 0.7431, 0.3693, 0.7546, 0.3522, 0.7747, 0.3599, 0.7443, 0.5209, 0.7811, 0.5472, 0.7883, 0.5531, 0.7786, 0.5219, 0.7524, 0.4937, 0.7333, 0.5219, 0.7524, 0.5388, 0.7389, 0.5176, 0.7188, 0.4653, 0.7807, 0.5209, 0.7811, 0.5219, 0.7524, 0.4937, 0.7333, 0.5176, 0.7188, 0.5388, 0.7389, 0.5667, 0.7372, 0.569, 0.6994, 0.5388, 0.7389, 0.5614, 0.7707, 0.5718, 0.7674, 0.5667, 0.7372, 0.5219, 0.7524, 0.5531, 0.7786, 0.5614, 0.7707, 0.5388, 0.7389, 0.5614, 0.7707, 0.5917, 0.8179, 0.5718, 0.7674, 0.5531, 0.7786, 0.5917, 0.8179, 0.5614, 0.7707, 0.5472, 0.7883, 0.5917, 0.8179, 0.5531, 0.7786])
me_body_001.materials.append(mat_cinder)
me_body_001.use_remesh_preserve_volume = False
me_body_001.use_remesh_preserve_attributes = False
me_body_001.use_mirror_vertex_groups = False
me_body_001.update()
me_armright = bpy.data.meshes.new('ArmRight')
me_armright.from_pydata([(-0.3073, 0.07174, -0.1), (-0.1926, -0.09209, -0.1), (0.108, -0.1, -0.1), (0.108, 0.1, -0.1), (-0.3073, 0.07174, 0.1), (-0.1926, -0.09209, 0.1), (0.108, -0.1, 0.1), (0.108, 0.1, 0.1), (-0.5336, -0.3536, -0.08), (-0.5336, -0.3536, 0.08), (-0.3736, -0.3536, -0.08), (-0.3736, -0.3536, 0.08), (-0.5336, -0.6536, -0.08), (-0.3736, -0.6536, -0.08), (-0.5336, -0.6536, 0.08), (-0.3736, -0.6536, 0.08), (-0.5025, -0.7239, 0.008637), (-0.4136, -0.7239, 0.008637), (-0.6174, -0.8932, -0.03727), (-0.6569, -0.9077, -0.03841), (-0.605, -0.8996, 0.001995), (-0.6569, -0.9077, 0.03768), (-0.3147, -0.931, -0.009168), (-0.2674, -0.9335, 0.02922), (-0.2939, -0.9199, -0.03807), (-0.2564, -0.9263, -0.03998), (-0.4136, -0.8619, 0.08318), (-0.4936, -0.8619, 0.08318), (-0.3969, -0.853, 0.1522), (-0.5102, -0.853, 0.1522), (-0.4536, -1.099, -0.009253), (-0.5904, -1.084, -0.005965), (-0.31, -1.11, -0.0236), (-0.1844, -0.1191, 0.0001168), (-0.3235, 0.09782, 0.0001168), (0.108, -0.1282, 0.0001168), (0.108, 0.127, 0.0001168), (-0.5538, -0.3548, 0.0001169), (-0.3486, -0.361, 0.0001169), (-0.3493, -0.6446, 0.0001169), (-0.5551, -0.6442, 0.0001169), (-0.6776, -0.9096, -0.005322), (-0.2363, -0.933, 0.001439), (0.108, 2.98e-08, -0.1174), (-0.25, -0.01017, -0.1174), (-0.25, -0.01017, 0.1222), (0.108, 1.788e-08, 0.1222), (-0.4536, -0.3536, 0.1022), (-0.4536, -0.3536, -0.09738), (-0.4536, -0.6583, -0.1), (-0.4536, -0.6536, 0.1022), (-0.4536, -0.7412, -0.005248), (-0.4536, -0.8633, 0.05825), (-0.4536, -0.853, 0.1759), (0.108, -0.0005773, 0.0001168), (-0.3906, -0.6971, -0.05757), (-0.4536, -0.6899, -0.06385), (-0.5124, -0.6983, -0.06191), (-0.3614, -0.7232, 0.08681), (-0.3346, -0.7144, -0.06543), (-0.2828, -0.7198, 0.006557), (-0.3564, -0.7326, -0.04388), (-0.5826, -0.7137, -0.06867), (-0.5409, -0.7242, 0.07672), (-0.6148, -0.7054, 0.003125), (-0.5559, -0.7299, -0.04252), (-0.5255, -0.5635, -0.07196), (-0.3815, -0.5635, -0.07196), (-0.3815, -0.5635, 0.07204), (-0.5255, -0.5635, 0.07204), (-0.3595, -0.5598, 0.0001454), (-0.5446, -0.5579, 0.0001454), (-0.4535, -0.5635, 0.09203), (-0.4535, -0.5665, -0.08926), (-0.4047, -0.001784, 0.1055), (-0.4047, -0.001784, -0.1057), (-0.2565, -0.1397, -0.1057), (-0.2565, -0.1397, 0.1055), (-0.2419, -0.1648, 6.533e-05), (-0.4253, 0.01994, 6.533e-05), (-0.3306, -0.07073, -0.1248), (-0.3306, -0.07073, 0.13), (-0.6748, -0.8124, -0.05056), (-0.5893, -0.8501, -0.003254), (-0.6428, -0.8152, 0.05367), (-0.6054, -0.8274, -0.03553), (-0.6964, -0.8093, -0.004843), (-0.2871, -0.8198, 0.06564), (-0.3395, -0.8446, -0.005379), (-0.2804, -0.7986, -0.06593), (-0.2379, -0.8, -0.0006462), (-0.321, -0.8087, -0.03813), (-0.4536, -0.72, 0.1267), (-0.3267, 0.07117, 0.1425), (-0.297, 0.02679, 0.1729), (-0.3461, -0.008839, 0.1748), (-0.3855, 0.02743, 0.1426), (-0.3656, 0.09733, 0.1861), (-0.3506, 0.07348, 0.2098), (-0.3801, 0.05218, 0.2099), (-0.4008, 0.07101, 0.1849), (-0.4178, 0.1315, 0.2204)], [], [(91, 89, 25, 24), (29, 30, 53), (27, 30, 29), (28, 30, 26), (26, 30, 52), (19, 31, 41), (21, 31, 20), (20, 31, 18), (18, 31, 19), (23, 32, 42), (25, 32, 24), (24, 32, 22), (22, 32, 23), (51, 17, 26, 52), (51, 56, 55, 17), (89, 90, 42, 25), (90, 87, 23, 42), (79, 75, 8, 37), (46, 45, 5, 6), (3, 0, 34, 36), (78, 77, 11, 38), (26, 17, 58, 28), (88, 91, 24, 22), (5, 33, 35, 6), (81, 74, 9, 47), (74, 79, 37, 9), (70, 68, 15, 39), (33, 1, 2, 35), (36, 34, 4, 7), (71, 66, 12, 40), (67, 70, 39, 13), (80, 44, 1, 76), (76, 78, 38, 10), (64, 40, 12, 62), (73, 48, 10, 67), (72, 47, 9, 69), (53, 92, 63, 29), (44, 0, 3, 43), (69, 71, 40, 14), (46, 6, 35, 54), (63, 14, 40, 64), (54, 35, 2, 43), (32, 25, 42), (7, 46, 54, 36), (31, 21, 41), (36, 54, 43, 3), (1, 44, 43, 2), (28, 58, 92, 53), (68, 11, 47, 72), (66, 8, 48, 73), (75, 0, 44, 80), (77, 81, 47, 11), (7, 4, 45, 46), (16, 57, 56, 51), (16, 51, 52, 27), (30, 28, 53), (30, 27, 52), (65, 62, 12, 57), (57, 12, 49, 56), (56, 49, 13, 55), (85, 83, 20, 18), (87, 58, 17, 88), (17, 55, 61), (39, 15, 58, 60), (13, 39, 60, 59), (55, 13, 59, 61), (57, 16, 65), (85, 82, 62, 65), (84, 63, 64, 86), (86, 64, 62, 82), (83, 16, 63, 84), (12, 66, 73, 49), (15, 68, 72, 50), (9, 37, 71, 69), (50, 72, 69, 14), (49, 73, 67, 13), (10, 38, 70, 67), (37, 8, 66, 71), (38, 11, 68, 70), (5, 45, 81, 77), (8, 75, 80, 48), (1, 33, 78, 76), (48, 80, 76, 10), (4, 34, 79, 74), (4, 93, 94, 45), (33, 5, 77, 78), (34, 0, 75, 79), (20, 83, 84, 21), (41, 86, 82, 19), (21, 84, 86, 41), (18, 19, 82, 85), (65, 16, 83, 85), (23, 87, 88, 22), (17, 61, 91, 88), (60, 58, 87, 90), (59, 60, 90, 89), (61, 59, 89, 91), (58, 15, 50, 92), (92, 50, 14, 63), (16, 27, 29, 63), (93, 97, 98, 94), (81, 95, 96, 74), (74, 96, 93, 4), (45, 94, 95, 81), (99, 101, 100), (95, 99, 100, 96), (94, 98, 99, 95), (96, 100, 97, 93), (98, 101, 99), (100, 101, 97), (97, 101, 98)])
me_armright.polygons.foreach_set('use_smooth', [True] * 111)
_uv = me_armright.uv_layers.new(name='UVMap')
_uv.uv.foreach_set('vector', [0.9275, 0.7224, 0.9358, 0.7282, 0.9505, 0.7054, 0.9426, 0.7032, 0.9072, 0.6625, 0.8937, 0.6028, 0.8971, 0.6636, 0.9172, 0.6542, 0.8937, 0.6028, 0.9072, 0.6625, 0.8868, 0.6639, 0.8937, 0.6028, 0.8759, 0.6565, 0.8759, 0.6565, 0.8937, 0.6028, 0.8673, 0.6508, 0.8308, 0.7001, 0.8284, 0.6595, 0.8224, 0.7009, 0.8015, 0.6942, 0.7902, 0.6559, 0.7884, 0.6948, 0.8469, 0.6945, 0.8284, 0.6595, 0.8397, 0.6998, 0.8397, 0.6998, 0.8284, 0.6595, 0.8308, 0.7001, 0.7164, 0.6995, 0.7139, 0.658, 0.7072, 0.7, 0.9505, 0.7054, 0.9584, 0.6653, 0.9426, 0.7032, 0.9426, 0.7032, 0.9584, 0.6653, 0.9371, 0.6974, 0.7288, 0.6946, 0.7139, 0.658, 0.7164, 0.6995, 0.8461, 0.6744, 0.8525, 0.6828, 0.8759, 0.6565, 0.8673, 0.6508, 0.8897, 0.7279, 0.8887, 0.7455, 0.9047, 0.7448, 0.8993, 0.7283, 0.9358, 0.7282, 0.9511, 0.7336, 0.9603, 0.7068, 0.9505, 0.7054, 0.7082, 0.729, 0.7254, 0.7236, 0.7164, 0.6995, 0.7072, 0.7, 0.856, 0.9096, 0.8777, 0.9001, 0.8659, 0.8251, 0.8482, 0.8244, 0.7105, 0.9514, 0.7578, 0.9111, 0.7383, 0.9026, 0.7, 0.9419, 0.9472, 0.957, 0.8886, 0.9198, 0.8726, 0.9336, 0.946, 0.9794, 0.7244, 0.8757, 0.7463, 0.886, 0.756, 0.8299, 0.7367, 0.8282, 0.8759, 0.6565, 0.8525, 0.6828, 0.8729, 0.6899, 0.8868, 0.6639, 0.9245, 0.7118, 0.9275, 0.7224, 0.9426, 0.7032, 0.9371, 0.6974, 0.7383, 0.9026, 0.7178, 0.8901, 0.68, 0.9383, 0.7, 0.9419, 0.7666, 0.893, 0.7862, 0.8995, 0.7922, 0.8226, 0.7746, 0.8264, 0.7862, 0.8995, 0.8089, 0.9074, 0.8101, 0.8204, 0.7922, 0.8226, 0.7333, 0.784, 0.7504, 0.7803, 0.7462, 0.7593, 0.7287, 0.7661, 0.9436, 0.8858, 0.9244, 0.8996, 0.9652, 0.9347, 0.9844, 0.9296, 0.7233, 0.9856, 0.794, 0.933, 0.7767, 0.9204, 0.7201, 0.963, 0.8515, 0.7799, 0.8688, 0.7779, 0.8677, 0.7552, 0.849, 0.7615, 0.9038, 0.78, 0.921, 0.7833, 0.9252, 0.7657, 0.9074, 0.7579, 0.8962, 0.8923, 0.9062, 0.9093, 0.9244, 0.8996, 0.9152, 0.884, 0.9152, 0.884, 0.9359, 0.8721, 0.9203, 0.8266, 0.9015, 0.8297, 0.8388, 0.7461, 0.849, 0.7615, 0.8677, 0.7552, 0.856, 0.7391, 0.8864, 0.7782, 0.8832, 0.8274, 0.9015, 0.8297, 0.9038, 0.78, 0.7679, 0.7777, 0.7746, 0.8264, 0.7922, 0.8226, 0.7855, 0.7758, 0.8971, 0.6636, 0.8992, 0.6911, 0.9254, 0.6863, 0.9072, 0.6625, 0.9062, 0.9093, 0.8886, 0.9198, 0.9472, 0.957, 0.956, 0.9451, 0.7855, 0.7758, 0.8027, 0.7756, 0.8024, 0.7567, 0.7842, 0.7549, 0.7105, 0.9514, 0.7, 0.9419, 0.68, 0.9383, 0.6915, 0.9697, 0.7855, 0.7392, 0.7842, 0.7549, 0.8024, 0.7567, 0.8086, 0.7391, 0.9757, 0.9611, 0.9844, 0.9296, 0.9652, 0.9347, 0.956, 0.9451, 0.9584, 0.6653, 0.9505, 0.7054, 0.9603, 0.7068, 0.7201, 0.963, 0.7105, 0.9514, 0.6915, 0.9697, 0.7233, 0.9856, 0.7902, 0.6559, 0.8015, 0.6942, 0.8109, 0.6911, 0.946, 0.9794, 0.9757, 0.9611, 0.956, 0.9451, 0.9472, 0.957, 0.9244, 0.8996, 0.9062, 0.9093, 0.956, 0.9451, 0.9652, 0.9347, 0.8868, 0.6639, 0.8729, 0.6899, 0.8992, 0.6911, 0.8971, 0.6636, 0.7504, 0.7803, 0.756, 0.8299, 0.7746, 0.8264, 0.7679, 0.7777, 0.8688, 0.7779, 0.8659, 0.8251, 0.8832, 0.8274, 0.8864, 0.7782, 0.8777, 0.9001, 0.8886, 0.9198, 0.9062, 0.9093, 0.8962, 0.8923, 0.7463, 0.886, 0.7666, 0.893, 0.7746, 0.8264, 0.756, 0.8299, 0.7201, 0.963, 0.7767, 0.9204, 0.7578, 0.9111, 0.7105, 0.9514, 0.8787, 0.7254, 0.8738, 0.7428, 0.8887, 0.7455, 0.8897, 0.7279, 0.9422, 0.6796, 0.9488, 0.6694, 0.9252, 0.6477, 0.9172, 0.6542, 0.8937, 0.6028, 0.8868, 0.6639, 0.8971, 0.6636, 0.8937, 0.6028, 0.9172, 0.6542, 0.9252, 0.6477, 0.8632, 0.7326, 0.856, 0.7391, 0.8677, 0.7552, 0.8738, 0.7428, 0.8738, 0.7428, 0.8677, 0.7552, 0.8878, 0.7565, 0.8887, 0.7455, 0.8887, 0.7455, 0.8878, 0.7565, 0.9074, 0.7579, 0.9047, 0.7448, 0.8473, 0.7123, 0.8522, 0.7044, 0.8469, 0.6945, 0.8397, 0.6998, 0.7254, 0.7236, 0.742, 0.7439, 0.7598, 0.7341, 0.74, 0.7107, 0.8993, 0.7283, 0.9047, 0.7448, 0.9148, 0.7368, 0.7287, 0.7661, 0.7462, 0.7593, 0.742, 0.7439, 0.7175, 0.747, 0.9074, 0.7579, 0.9252, 0.7657, 0.9396, 0.7499, 0.9196, 0.7439, 0.9047, 0.7448, 0.9074, 0.7579, 0.9196, 0.7439, 0.9148, 0.7368, 0.8738, 0.7428, 0.8787, 0.7254, 0.8632, 0.7326, 0.8473, 0.7123, 0.8339, 0.7192, 0.856, 0.7391, 0.8632, 0.7326, 0.8006, 0.7137, 0.7855, 0.7392, 0.8086, 0.7391, 0.8176, 0.7118, 0.8241, 0.7223, 0.8388, 0.7461, 0.856, 0.7391, 0.8339, 0.7192, 0.7843, 0.7053, 0.7691, 0.7349, 0.7855, 0.7392, 0.8006, 0.7137, 0.8677, 0.7552, 0.8688, 0.7779, 0.8864, 0.7782, 0.8878, 0.7565, 0.7462, 0.7593, 0.7504, 0.7803, 0.7679, 0.7777, 0.7653, 0.7562, 0.7922, 0.8226, 0.8101, 0.8204, 0.8027, 0.7756, 0.7855, 0.7758, 0.7653, 0.7562, 0.7679, 0.7777, 0.7855, 0.7758, 0.7842, 0.7549, 0.8878, 0.7565, 0.8864, 0.7782, 0.9038, 0.78, 0.9074, 0.7579, 0.9015, 0.8297, 0.9203, 0.8266, 0.921, 0.7833, 0.9038, 0.78, 0.8482, 0.8244, 0.8659, 0.8251, 0.8688, 0.7779, 0.8515, 0.7799, 0.7367, 0.8282, 0.756, 0.8299, 0.7504, 0.7803, 0.7333, 0.784, 0.7383, 0.9026, 0.7578, 0.9111, 0.7666, 0.893, 0.7463, 0.886, 0.8659, 0.8251, 0.8777, 0.9001, 0.8962, 0.8923, 0.8832, 0.8274, 0.9244, 0.8996, 0.9436, 0.8858, 0.9359, 0.8721, 0.9152, 0.884, 0.8832, 0.8274, 0.8962, 0.8923, 0.9152, 0.884, 0.9015, 0.8297, 0.7767, 0.9204, 0.794, 0.933, 0.8089, 0.9074, 0.7862, 0.8995, 0.8278, 0.9136, 0.8256, 0.9233, 0.8366, 0.9287, 0.8491, 0.9184, 0.7178, 0.8901, 0.7383, 0.9026, 0.7463, 0.886, 0.7244, 0.8757, 0.8726, 0.9336, 0.8886, 0.9198, 0.8777, 0.9001, 0.856, 0.9096, 0.7884, 0.6948, 0.7843, 0.7053, 0.8006, 0.7137, 0.8015, 0.6942, 0.8224, 0.7009, 0.8241, 0.7223, 0.8339, 0.7192, 0.8308, 0.7001, 0.8015, 0.6942, 0.8006, 0.7137, 0.8176, 0.7118, 0.8109, 0.6911, 0.8397, 0.6998, 0.8308, 0.7001, 0.8339, 0.7192, 0.8473, 0.7123, 0.8632, 0.7326, 0.8787, 0.7254, 0.8522, 0.7044, 0.8473, 0.7123, 0.7164, 0.6995, 0.7254, 0.7236, 0.74, 0.7107, 0.7288, 0.6946, 0.8993, 0.7283, 0.9148, 0.7368, 0.9275, 0.7224, 0.9245, 0.7118, 0.7175, 0.747, 0.742, 0.7439, 0.7254, 0.7236, 0.7082, 0.729, 0.9196, 0.7439, 0.9396, 0.7499, 0.9511, 0.7336, 0.9358, 0.7282, 0.9148, 0.7368, 0.9196, 0.7439, 0.9358, 0.7282, 0.9275, 0.7224, 0.742, 0.7439, 0.7462, 0.7593, 0.7653, 0.7562, 0.7636, 0.7405, 0.7636, 0.7405, 0.7653, 0.7562, 0.7842, 0.7549, 0.7855, 0.7392, 0.9422, 0.6796, 0.9172, 0.6542, 0.9072, 0.6625, 0.9254, 0.6863, 0.8256, 0.9233, 0.8183, 0.934, 0.8246, 0.9369, 0.8366, 0.9287, 0.8581, 0.9377, 0.8415, 0.9401, 0.8383, 0.9548, 0.8493, 0.9588, 0.8493, 0.9588, 0.8383, 0.9548, 0.8255, 0.9671, 0.8285, 0.9758, 0.8491, 0.9184, 0.8366, 0.9287, 0.8415, 0.9401, 0.8581, 0.9377, 0.8266, 0.9433, 0.8096, 0.9454, 0.8237, 0.9497, 0.8415, 0.9401, 0.8266, 0.9433, 0.8237, 0.9497, 0.8383, 0.9548, 0.8366, 0.9287, 0.8246, 0.9369, 0.8266, 0.9433, 0.8415, 0.9401, 0.8383, 0.9548, 0.8237, 0.9497, 0.8183, 0.9568, 0.8255, 0.9671, 0.8246, 0.9369, 0.8096, 0.9454, 0.8266, 0.9433, 0.8237, 0.9497, 0.8096, 0.9454, 0.8183, 0.9568, 0.8183, 0.934, 0.8096, 0.9454, 0.8246, 0.9369])
me_armright.materials.append(mat_cinder)
me_armright.use_remesh_preserve_volume = False
me_armright.use_remesh_preserve_attributes = False
me_armright.use_mirror_vertex_groups = False
me_armright.update()
me_armleft = bpy.data.meshes.new('ArmLeft')
me_armleft.from_pydata([(3.073, 0.7174, -1.0), (1.926, -0.9209, -1.0), (-1.08, -1.0, -1.0), (-1.08, 1.0, -1.0), (3.073, 0.7174, 1.0), (1.926, -0.9209, 1.0), (-1.08, -1.0, 1.0), (-1.08, 1.0, 1.0), (5.336, -3.536, -0.8), (5.336, -3.536, 0.8), (3.736, -3.536, -0.8), (3.736, -3.536, 0.8), (5.336, -6.536, -0.8), (3.736, -6.536, -0.8), (5.336, -6.536, 0.8), (3.736, -6.536, 0.8), (5.025, -7.239, 0.08637), (4.136, -7.239, 0.08637), (6.174, -8.932, -0.3727), (6.569, -9.077, -0.3841), (6.05, -8.996, 0.01995), (6.569, -9.077, 0.3768), (3.147, -9.31, -0.09168), (2.674, -9.335, 0.2922), (2.939, -9.199, -0.3807), (2.564, -9.263, -0.3998), (4.136, -8.619, 0.8318), (4.936, -8.619, 0.8318), (3.969, -8.53, 1.522), (5.102, -8.53, 1.522), (4.536, -10.99, -0.09253), (5.904, -10.84, -0.05965), (3.1, -11.1, -0.236), (1.844, -1.191, 0.001168), (3.235, 0.9782, 0.001168), (-1.08, -1.282, 0.001168), (-1.08, 1.27, 0.001168), (5.538, -3.548, 0.001169), (3.486, -3.61, 0.001169), (3.493, -6.446, 0.001169), (5.551, -6.442, 0.001169), (6.776, -9.096, -0.05322), (2.363, -9.33, 0.01439), (-1.08, 2.98e-07, -1.174), (2.5, -0.1017, -1.174), (2.5, -0.1017, 1.222), (-1.08, 1.788e-07, 1.222), (4.536, -3.536, 1.022), (4.536, -3.536, -0.9738), (4.536, -6.583, -1.0), (4.536, -6.536, 1.022), (4.536, -7.412, -0.05248), (4.536, -8.633, 0.5825), (4.536, -8.53, 1.759), (-1.08, -0.005773, 0.001168), (3.906, -6.971, -0.5757), (4.536, -6.899, -0.6385), (5.124, -6.983, -0.6191), (3.614, -7.232, 0.8681), (3.346, -7.144, -0.6543), (2.828, -7.198, 0.06557), (3.564, -7.326, -0.4388), (5.826, -7.137, -0.6867), (5.409, -7.242, 0.7672), (6.148, -7.054, 0.03125), (5.559, -7.299, -0.4252), (5.255, -5.635, -0.7196), (3.815, -5.635, -0.7196), (3.815, -5.635, 0.7204), (5.255, -5.635, 0.7204), (3.595, -5.598, 0.001454), (5.446, -5.579, 0.001454), (4.535, -5.635, 0.9203), (4.535, -5.665, -0.8926), (4.047, -0.01784, 1.055), (4.047, -0.01784, -1.057), (2.565, -1.397, -1.057), (2.565, -1.397, 1.055), (2.419, -1.648, 0.0006533), (4.253, 0.1994, 0.0006533), (3.306, -0.7073, -1.248), (3.306, -0.7073, 1.3), (6.748, -8.124, -0.5056), (5.893, -8.501, -0.03254), (6.428, -8.152, 0.5367), (6.054, -8.274, -0.3553), (6.964, -8.093, -0.04843), (2.871, -8.198, 0.6564), (3.395, -8.446, -0.05379), (2.804, -7.986, -0.6593), (2.379, -8.0, -0.006462), (3.21, -8.087, -0.3813), (4.536, -7.2, 1.267), (3.267, 0.7117, 1.425), (2.97, 0.2679, 1.729), (3.461, -0.08839, 1.748), (3.855, 0.2743, 1.426), (3.656, 0.9733, 1.861), (3.506, 0.7348, 2.098), (3.801, 0.5218, 2.099), (4.008, 0.7101, 1.849), (4.178, 1.315, 2.204)], [], [(91, 24, 25, 89), (29, 53, 30), (27, 29, 30), (28, 26, 30), (26, 52, 30), (19, 41, 31), (21, 20, 31), (20, 18, 31), (18, 19, 31), (23, 42, 32), (25, 24, 32), (24, 22, 32), (22, 23, 32), (51, 52, 26, 17), (51, 17, 55, 56), (89, 25, 42, 90), (90, 42, 23, 87), (79, 37, 8, 75), (46, 6, 5, 45), (3, 36, 34, 0), (78, 38, 11, 77), (26, 28, 58, 17), (88, 22, 24, 91), (5, 6, 35, 33), (81, 47, 9, 74), (74, 9, 37, 79), (70, 39, 15, 68), (33, 35, 2, 1), (36, 7, 4, 34), (71, 40, 12, 66), (67, 13, 39, 70), (80, 76, 1, 44), (76, 10, 38, 78), (64, 62, 12, 40), (73, 67, 10, 48), (72, 69, 9, 47), (53, 29, 63, 92), (44, 43, 3, 0), (69, 14, 40, 71), (46, 54, 35, 6), (63, 64, 40, 14), (54, 43, 2, 35), (32, 42, 25), (7, 36, 54, 46), (31, 41, 21), (36, 3, 43, 54), (1, 2, 43, 44), (28, 53, 92, 58), (68, 72, 47, 11), (66, 73, 48, 8), (75, 80, 44, 0), (77, 11, 47, 81), (7, 46, 45, 4), (16, 51, 56, 57), (16, 27, 52, 51), (30, 53, 28), (30, 52, 27), (65, 57, 12, 62), (57, 56, 49, 12), (56, 55, 13, 49), (85, 18, 20, 83), (87, 88, 17, 58), (17, 61, 55), (39, 60, 58, 15), (13, 59, 60, 39), (55, 61, 59, 13), (57, 65, 16), (85, 65, 62, 82), (84, 86, 64, 63), (86, 82, 62, 64), (83, 84, 63, 16), (12, 49, 73, 66), (15, 50, 72, 68), (9, 69, 71, 37), (50, 14, 69, 72), (49, 13, 67, 73), (10, 67, 70, 38), (37, 71, 66, 8), (38, 70, 68, 11), (5, 77, 81, 45), (8, 48, 80, 75), (1, 76, 78, 33), (48, 10, 76, 80), (4, 74, 79, 34), (4, 45, 94, 93), (33, 78, 77, 5), (34, 79, 75, 0), (20, 21, 84, 83), (41, 19, 82, 86), (21, 41, 86, 84), (18, 85, 82, 19), (65, 85, 83, 16), (23, 22, 88, 87), (17, 88, 91, 61), (60, 90, 87, 58), (59, 89, 90, 60), (61, 91, 89, 59), (58, 92, 50, 15), (92, 63, 14, 50), (16, 63, 29, 27), (93, 94, 98, 97), (81, 74, 96, 95), (74, 4, 93, 96), (45, 81, 95, 94), (99, 100, 101), (95, 96, 100, 99), (94, 95, 99, 98), (96, 93, 97, 100), (98, 99, 101), (100, 97, 101), (97, 98, 101)])
me_armleft.polygons.foreach_set('use_smooth', [True] * 111)
_uv = me_armleft.uv_layers.new(name='UVMap')
_uv.uv.foreach_set('vector', [0.9275, 0.7224, 0.9426, 0.7032, 0.9505, 0.7054, 0.9358, 0.7282, 0.9072, 0.6625, 0.8971, 0.6636, 0.8937, 0.6028, 0.9172, 0.6542, 0.9072, 0.6625, 0.8937, 0.6028, 0.8868, 0.6639, 0.8759, 0.6565, 0.8937, 0.6028, 0.8759, 0.6565, 0.8673, 0.6508, 0.8937, 0.6028, 0.8308, 0.7001, 0.8224, 0.7009, 0.8284, 0.6595, 0.8015, 0.6942, 0.7884, 0.6948, 0.7902, 0.6559, 0.8469, 0.6945, 0.8397, 0.6998, 0.8284, 0.6595, 0.8397, 0.6998, 0.8308, 0.7001, 0.8284, 0.6595, 0.7164, 0.6995, 0.7072, 0.7, 0.7139, 0.658, 0.9505, 0.7054, 0.9426, 0.7032, 0.9584, 0.6653, 0.9426, 0.7032, 0.9371, 0.6974, 0.9584, 0.6653, 0.7288, 0.6946, 0.7164, 0.6995, 0.7139, 0.658, 0.8461, 0.6744, 0.8673, 0.6508, 0.8759, 0.6565, 0.8525, 0.6828, 0.8897, 0.7279, 0.8993, 0.7283, 0.9047, 0.7448, 0.8887, 0.7455, 0.9358, 0.7282, 0.9505, 0.7054, 0.9603, 0.7068, 0.9511, 0.7336, 0.7082, 0.729, 0.7072, 0.7, 0.7164, 0.6995, 0.7254, 0.7236, 0.856, 0.9096, 0.8482, 0.8244, 0.8659, 0.8251, 0.8777, 0.9001, 0.7105, 0.9514, 0.7, 0.9419, 0.7383, 0.9026, 0.7578, 0.9111, 0.9472, 0.957, 0.946, 0.9794, 0.8726, 0.9336, 0.8886, 0.9198, 0.7244, 0.8757, 0.7367, 0.8282, 0.756, 0.8299, 0.7463, 0.886, 0.8759, 0.6565, 0.8868, 0.6639, 0.8729, 0.6899, 0.8525, 0.6828, 0.9245, 0.7118, 0.9371, 0.6974, 0.9426, 0.7032, 0.9275, 0.7224, 0.7383, 0.9026, 0.7, 0.9419, 0.68, 0.9383, 0.7178, 0.8901, 0.7666, 0.893, 0.7746, 0.8264, 0.7922, 0.8226, 0.7862, 0.8995, 0.7862, 0.8995, 0.7922, 0.8226, 0.8101, 0.8204, 0.8089, 0.9074, 0.7333, 0.784, 0.7287, 0.7661, 0.7462, 0.7593, 0.7504, 0.7803, 0.9436, 0.8858, 0.9844, 0.9296, 0.9652, 0.9347, 0.9244, 0.8996, 0.7233, 0.9856, 0.7201, 0.963, 0.7767, 0.9204, 0.794, 0.933, 0.8515, 0.7799, 0.849, 0.7615, 0.8677, 0.7552, 0.8688, 0.7779, 0.9038, 0.78, 0.9074, 0.7579, 0.9252, 0.7657, 0.921, 0.7833, 0.8962, 0.8923, 0.9152, 0.884, 0.9244, 0.8996, 0.9062, 0.9093, 0.9152, 0.884, 0.9015, 0.8297, 0.9203, 0.8266, 0.9359, 0.8721, 0.8388, 0.7461, 0.856, 0.7391, 0.8677, 0.7552, 0.849, 0.7615, 0.8864, 0.7782, 0.9038, 0.78, 0.9015, 0.8297, 0.8832, 0.8274, 0.7679, 0.7777, 0.7855, 0.7758, 0.7922, 0.8226, 0.7746, 0.8264, 0.8971, 0.6636, 0.9072, 0.6625, 0.9254, 0.6863, 0.8992, 0.6911, 0.9062, 0.9093, 0.956, 0.9451, 0.9472, 0.957, 0.8886, 0.9198, 0.7855, 0.7758, 0.7842, 0.7549, 0.8024, 0.7567, 0.8027, 0.7756, 0.7105, 0.9514, 0.6915, 0.9697, 0.68, 0.9383, 0.7, 0.9419, 0.7855, 0.7392, 0.8086, 0.7391, 0.8024, 0.7567, 0.7842, 0.7549, 0.9757, 0.9611, 0.956, 0.9451, 0.9652, 0.9347, 0.9844, 0.9296, 0.9584, 0.6653, 0.9603, 0.7068, 0.9505, 0.7054, 0.7201, 0.963, 0.7233, 0.9856, 0.6915, 0.9697, 0.7105, 0.9514, 0.7902, 0.6559, 0.8109, 0.6911, 0.8015, 0.6942, 0.946, 0.9794, 0.9472, 0.957, 0.956, 0.9451, 0.9757, 0.9611, 0.9244, 0.8996, 0.9652, 0.9347, 0.956, 0.9451, 0.9062, 0.9093, 0.8868, 0.6639, 0.8971, 0.6636, 0.8992, 0.6911, 0.8729, 0.6899, 0.7504, 0.7803, 0.7679, 0.7777, 0.7746, 0.8264, 0.756, 0.8299, 0.8688, 0.7779, 0.8864, 0.7782, 0.8832, 0.8274, 0.8659, 0.8251, 0.8777, 0.9001, 0.8962, 0.8923, 0.9062, 0.9093, 0.8886, 0.9198, 0.7463, 0.886, 0.756, 0.8299, 0.7746, 0.8264, 0.7666, 0.893, 0.7201, 0.963, 0.7105, 0.9514, 0.7578, 0.9111, 0.7767, 0.9204, 0.8787, 0.7254, 0.8897, 0.7279, 0.8887, 0.7455, 0.8738, 0.7428, 0.9422, 0.6796, 0.9172, 0.6542, 0.9252, 0.6477, 0.9488, 0.6694, 0.8937, 0.6028, 0.8971, 0.6636, 0.8868, 0.6639, 0.8937, 0.6028, 0.9252, 0.6477, 0.9172, 0.6542, 0.8632, 0.7326, 0.8738, 0.7428, 0.8677, 0.7552, 0.856, 0.7391, 0.8738, 0.7428, 0.8887, 0.7455, 0.8878, 0.7565, 0.8677, 0.7552, 0.8887, 0.7455, 0.9047, 0.7448, 0.9074, 0.7579, 0.8878, 0.7565, 0.8473, 0.7123, 0.8397, 0.6998, 0.8469, 0.6945, 0.8522, 0.7044, 0.7254, 0.7236, 0.74, 0.7107, 0.7598, 0.7341, 0.742, 0.7439, 0.8993, 0.7283, 0.9148, 0.7368, 0.9047, 0.7448, 0.7287, 0.7661, 0.7175, 0.747, 0.742, 0.7439, 0.7462, 0.7593, 0.9074, 0.7579, 0.9196, 0.7439, 0.9396, 0.7499, 0.9252, 0.7657, 0.9047, 0.7448, 0.9148, 0.7368, 0.9196, 0.7439, 0.9074, 0.7579, 0.8738, 0.7428, 0.8632, 0.7326, 0.8787, 0.7254, 0.8473, 0.7123, 0.8632, 0.7326, 0.856, 0.7391, 0.8339, 0.7192, 0.8006, 0.7137, 0.8176, 0.7118, 0.8086, 0.7391, 0.7855, 0.7392, 0.8241, 0.7223, 0.8339, 0.7192, 0.856, 0.7391, 0.8388, 0.7461, 0.7843, 0.7053, 0.8006, 0.7137, 0.7855, 0.7392, 0.7691, 0.7349, 0.8677, 0.7552, 0.8878, 0.7565, 0.8864, 0.7782, 0.8688, 0.7779, 0.7462, 0.7593, 0.7653, 0.7562, 0.7679, 0.7777, 0.7504, 0.7803, 0.7922, 0.8226, 0.7855, 0.7758, 0.8027, 0.7756, 0.8101, 0.8204, 0.7653, 0.7562, 0.7842, 0.7549, 0.7855, 0.7758, 0.7679, 0.7777, 0.8878, 0.7565, 0.9074, 0.7579, 0.9038, 0.78, 0.8864, 0.7782, 0.9015, 0.8297, 0.9038, 0.78, 0.921, 0.7833, 0.9203, 0.8266, 0.8482, 0.8244, 0.8515, 0.7799, 0.8688, 0.7779, 0.8659, 0.8251, 0.7367, 0.8282, 0.7333, 0.784, 0.7504, 0.7803, 0.756, 0.8299, 0.7383, 0.9026, 0.7463, 0.886, 0.7666, 0.893, 0.7578, 0.9111, 0.8659, 0.8251, 0.8832, 0.8274, 0.8962, 0.8923, 0.8777, 0.9001, 0.9244, 0.8996, 0.9152, 0.884, 0.9359, 0.8721, 0.9436, 0.8858, 0.8832, 0.8274, 0.9015, 0.8297, 0.9152, 0.884, 0.8962, 0.8923, 0.7767, 0.9204, 0.7862, 0.8995, 0.8089, 0.9074, 0.794, 0.933, 0.8278, 0.9136, 0.8491, 0.9184, 0.8366, 0.9287, 0.8256, 0.9233, 0.7178, 0.8901, 0.7244, 0.8757, 0.7463, 0.886, 0.7383, 0.9026, 0.8726, 0.9336, 0.856, 0.9096, 0.8777, 0.9001, 0.8886, 0.9198, 0.7884, 0.6948, 0.8015, 0.6942, 0.8006, 0.7137, 0.7843, 0.7053, 0.8224, 0.7009, 0.8308, 0.7001, 0.8339, 0.7192, 0.8241, 0.7223, 0.8015, 0.6942, 0.8109, 0.6911, 0.8176, 0.7118, 0.8006, 0.7137, 0.8397, 0.6998, 0.8473, 0.7123, 0.8339, 0.7192, 0.8308, 0.7001, 0.8632, 0.7326, 0.8473, 0.7123, 0.8522, 0.7044, 0.8787, 0.7254, 0.7164, 0.6995, 0.7288, 0.6946, 0.74, 0.7107, 0.7254, 0.7236, 0.8993, 0.7283, 0.9245, 0.7118, 0.9275, 0.7224, 0.9148, 0.7368, 0.7175, 0.747, 0.7082, 0.729, 0.7254, 0.7236, 0.742, 0.7439, 0.9196, 0.7439, 0.9358, 0.7282, 0.9511, 0.7336, 0.9396, 0.7499, 0.9148, 0.7368, 0.9275, 0.7224, 0.9358, 0.7282, 0.9196, 0.7439, 0.742, 0.7439, 0.7636, 0.7405, 0.7653, 0.7562, 0.7462, 0.7593, 0.7636, 0.7405, 0.7855, 0.7392, 0.7842, 0.7549, 0.7653, 0.7562, 0.9422, 0.6796, 0.9254, 0.6863, 0.9072, 0.6625, 0.9172, 0.6542, 0.8256, 0.9233, 0.8366, 0.9287, 0.8246, 0.9369, 0.8183, 0.934, 0.8581, 0.9377, 0.8493, 0.9588, 0.8383, 0.9548, 0.8415, 0.9401, 0.8493, 0.9588, 0.8285, 0.9758, 0.8255, 0.9671, 0.8383, 0.9548, 0.8491, 0.9184, 0.8581, 0.9377, 0.8415, 0.9401, 0.8366, 0.9287, 0.8266, 0.9433, 0.8237, 0.9497, 0.8096, 0.9454, 0.8415, 0.9401, 0.8383, 0.9548, 0.8237, 0.9497, 0.8266, 0.9433, 0.8366, 0.9287, 0.8415, 0.9401, 0.8266, 0.9433, 0.8246, 0.9369, 0.8383, 0.9548, 0.8255, 0.9671, 0.8183, 0.9568, 0.8237, 0.9497, 0.8246, 0.9369, 0.8266, 0.9433, 0.8096, 0.9454, 0.8237, 0.9497, 0.8183, 0.9568, 0.8096, 0.9454, 0.8183, 0.934, 0.8246, 0.9369, 0.8096, 0.9454])
me_armleft.materials.append(mat_cinder)
me_armleft.use_remesh_preserve_volume = False
me_armleft.use_remesh_preserve_attributes = False
me_armleft.use_mirror_vertex_groups = False
me_armleft.update()
me_head_001 = bpy.data.meshes.new('Head.001')
me_head_001.from_pydata([(1.0, 0.0, -0.5), (0.504, -3.059, -0.6102), (1.0, -3.576e-07, 1.5), (0.504, -3.146, 0.359), (1.1, -1.172, -0.6823), (1.1, -1.172, 1.518), (0.6, 0.6741, 0.4175), (0.6, 0.3635, 1.577), (0.3, 1.248, 1.583), (0.3, 0.7567, 1.928), (0.18, 1.319, 2.87), (0.18, 1.025, 2.514), (0.5544, -3.199, -0.2435), (1.1, -1.192e-07, 0.3), (1.21, -1.172, 0.1977), (0.66, 0.5499, 0.8811), (0.33, 1.052, 1.721), (0.198, 1.201, 2.728), (1.419, 0.4487, 1.199), (1.201, 0.2734, 1.621), (1.144, 0.5903, 1.427), (1.023, 0.4157, 1.644), (1.577, 0.6008, 2.056), (1.392, 0.4376, 1.998), (1.386, 0.6177, 2.051), (1.302, 0.5072, 1.99), (1.522, 0.5445, 2.483), (-1.0, 0.0, -0.5), (-0.504, -3.059, -0.6102), (-1.0, -3.576e-07, 1.5), (-0.504, -3.146, 0.359), (-3.974e-09, -3.092, -0.6674), (0.0, 0.125, -0.575), (-3.974e-09, -3.206, 0.4021), (0.0, 0.125, 1.625), (-1.1, -1.172, -0.6823), (-1.1, -1.172, 1.518), (0.0, -1.172, -0.7923), (0.0, -1.172, 1.628), (0.0, 0.7582, 0.3934), (0.0, 0.4166, 1.668), (-0.6, 0.6741, 0.4175), (-0.6, 0.3635, 1.577), (0.0, 1.288, 1.601), (0.0, 0.7475, 1.98), (-0.3, 1.248, 1.583), (-0.3, 0.7567, 1.928), (0.0, 1.318, 2.897), (0.0, 0.9932, 2.519), (-0.18, 1.319, 2.87), (-0.18, 1.025, 2.514), (-0.5544, -3.199, -0.2435), (-1.1, -1.192e-07, 0.3), (-3.974e-09, -3.264, -0.2606), (-1.21, -1.172, 0.1977), (-0.66, 0.5499, 0.8811), (-0.33, 1.052, 1.721), (-0.198, 1.201, 2.728), (0.0, 1.188, 2.746), (-1.419, 0.4487, 1.199), (-1.201, 0.2734, 1.621), (-1.144, 0.5903, 1.427), (-1.023, 0.4157, 1.644), (-1.577, 0.6008, 2.056), (-1.392, 0.4376, 1.998), (-1.386, 0.6177, 2.051), (-1.302, 0.5072, 1.99), (-1.522, 0.5445, 2.483), (0.7486, -2.207, -0.5564), (0.7486, -1.858, 0.8838), (-1.609e-09, -2.24, -0.6279), (-1.609e-09, -1.862, 0.9595), (0.8235, -2.111, 0.02244), (-0.7486, -2.207, -0.5564), (-0.7486, -1.858, 0.8838), (-0.8235, -2.111, 0.02244)], [], [(70, 37, 4, 68), (14, 4, 0, 13), (12, 53, 31, 1), (0, 32, 39, 6), (71, 69, 5, 38), (38, 5, 2, 34), (37, 32, 0, 4), (72, 68, 4, 14), (6, 39, 43, 8), (13, 0, 6, 15), (34, 2, 7, 40), (16, 8, 10, 17), (44, 9, 11, 48), (40, 7, 9, 44), (15, 6, 8, 16), (17, 58, 48, 11), (8, 43, 47, 10), (10, 47, 58, 17), (7, 15, 16, 9), (9, 16, 17, 11), (2, 13, 18, 19), (69, 72, 14, 5), (3, 33, 53, 12), (5, 14, 13, 2), (18, 20, 24, 22), (7, 2, 19, 21), (15, 7, 21, 20), (13, 15, 20, 18), (24, 25, 26), (20, 21, 25, 24), (21, 19, 23, 25), (19, 18, 22, 23), (25, 23, 26), (23, 22, 26), (22, 24, 26), (70, 73, 35, 37), (54, 52, 27, 35), (51, 28, 31, 53), (27, 41, 39, 32), (71, 38, 36, 74), (38, 34, 29, 36), (37, 35, 27, 32), (75, 54, 35, 73), (41, 45, 43, 39), (52, 55, 41, 27), (34, 40, 42, 29), (56, 57, 49, 45), (44, 48, 50, 46), (40, 44, 46, 42), (55, 56, 45, 41), (57, 50, 48, 58), (45, 49, 47, 43), (49, 57, 58, 47), (42, 46, 56, 55), (46, 50, 57, 56), (29, 60, 59, 52), (74, 36, 54, 75), (30, 51, 53, 33), (36, 29, 52, 54), (59, 63, 65, 61), (42, 62, 60, 29), (55, 61, 62, 42), (52, 59, 61, 55), (65, 67, 66), (61, 65, 66, 62), (62, 66, 64, 60), (60, 64, 63, 59), (66, 67, 64), (64, 67, 63), (63, 67, 65), (30, 74, 75, 51), (51, 75, 73, 28), (33, 71, 74, 30), (31, 28, 73, 70), (3, 12, 72, 69), (12, 1, 68, 72), (33, 3, 69, 71), (31, 70, 68, 1)])
me_head_001.polygons.foreach_set('use_smooth', [True] * 78)
_uv = me_head_001.uv_layers.new(name='UVMap')
_uv.uv.foreach_set('vector', [0.6794, 0.5951, 0.715, 0.6319, 0.7379, 0.5939, 0.7059, 0.5756, 0.7524, 0.5714, 0.7379, 0.5939, 0.769, 0.6084, 0.7838, 0.5895, 0.686, 0.5476, 0.6653, 0.5393, 0.6623, 0.5604, 0.6815, 0.5585, 0.769, 0.6084, 0.7735, 0.6462, 0.8218, 0.6285, 0.8093, 0.6059, 0.7437, 0.5024, 0.7441, 0.5347, 0.7758, 0.5427, 0.7879, 0.5024, 0.7879, 0.5024, 0.7758, 0.5427, 0.8062, 0.5581, 0.8358, 0.5334, 0.715, 0.6319, 0.7735, 0.6462, 0.769, 0.6084, 0.7379, 0.5939, 0.7203, 0.5591, 0.7059, 0.5756, 0.7379, 0.5939, 0.7524, 0.5714, 0.8093, 0.6059, 0.8218, 0.6285, 0.8696, 0.5943, 0.8586, 0.584, 0.7838, 0.5895, 0.769, 0.6084, 0.8093, 0.6059, 0.8164, 0.5876, 0.8358, 0.5334, 0.8062, 0.5581, 0.8266, 0.5592, 0.8443, 0.5404, 0.857, 0.5747, 0.8586, 0.584, 0.8948, 0.5595, 0.8905, 0.5579, 0.86, 0.5473, 0.8555, 0.5597, 0.8818, 0.5558, 0.8823, 0.5487, 0.8443, 0.5404, 0.8266, 0.5592, 0.8555, 0.5597, 0.86, 0.5473, 0.8164, 0.5876, 0.8093, 0.6059, 0.8586, 0.584, 0.857, 0.5747, 0.8905, 0.5579, 0.8949, 0.5507, 0.8823, 0.5487, 0.8818, 0.5558, 0.8586, 0.584, 0.8696, 0.5943, 0.9022, 0.5589, 0.8948, 0.5595, 0.8948, 0.5595, 0.9022, 0.5589, 0.8949, 0.5507, 0.8905, 0.5579, 0.8266, 0.5592, 0.8164, 0.5876, 0.857, 0.5747, 0.8555, 0.5597, 0.8555, 0.5597, 0.857, 0.5747, 0.8905, 0.5579, 0.8818, 0.5558, 0.45, 0.85, 0.4472, 0.804, 0.471, 0.8353, 0.4641, 0.8538, 0.7441, 0.5347, 0.7203, 0.5591, 0.7524, 0.5714, 0.7758, 0.5427, 0.6953, 0.532, 0.6844, 0.5159, 0.6653, 0.5393, 0.686, 0.5476, 0.7758, 0.5427, 0.7524, 0.5714, 0.7838, 0.5895, 0.8062, 0.5581, 0.471, 0.8353, 0.4851, 0.8343, 0.4914, 0.856, 0.4869, 0.8591, 0.4472, 0.8705, 0.45, 0.85, 0.4641, 0.8538, 0.4613, 0.8624, 0.4827, 0.8068, 0.505, 0.8232, 0.4961, 0.8368, 0.4851, 0.8343, 0.4472, 0.804, 0.4827, 0.8068, 0.4851, 0.8343, 0.471, 0.8353, 0.4914, 0.856, 0.4949, 0.8525, 0.4945, 0.8696, 0.4851, 0.8343, 0.4961, 0.8368, 0.4949, 0.8525, 0.4914, 0.856, 0.4613, 0.8624, 0.4641, 0.8538, 0.4797, 0.8617, 0.4775, 0.8647, 0.4641, 0.8538, 0.471, 0.8353, 0.4869, 0.8591, 0.4797, 0.8617, 0.4775, 0.8647, 0.4797, 0.8617, 0.4945, 0.8696, 0.4797, 0.8617, 0.4869, 0.8591, 0.4945, 0.8696, 0.4869, 0.8591, 0.4914, 0.856, 0.4945, 0.8696, 0.6628, 0.4465, 0.6893, 0.4271, 0.7213, 0.4453, 0.6984, 0.4834, 0.7357, 0.4228, 0.7672, 0.441, 0.7523, 0.4599, 0.7213, 0.4453, 0.6694, 0.3991, 0.6649, 0.41, 0.6457, 0.4119, 0.6487, 0.3908, 0.7523, 0.4599, 0.7927, 0.4574, 0.8051, 0.48, 0.7569, 0.4977, 0.7271, 0.3538, 0.7712, 0.3538, 0.7592, 0.3942, 0.7275, 0.3861, 0.7712, 0.3538, 0.8192, 0.3849, 0.7896, 0.4096, 0.7592, 0.3942, 0.6984, 0.4834, 0.7213, 0.4453, 0.7523, 0.4599, 0.7569, 0.4977, 0.7037, 0.4106, 0.7357, 0.4228, 0.7213, 0.4453, 0.6893, 0.4271, 0.7927, 0.4574, 0.842, 0.4354, 0.853, 0.4458, 0.8051, 0.48, 0.7672, 0.441, 0.7998, 0.4391, 0.7927, 0.4574, 0.7523, 0.4599, 0.8192, 0.3849, 0.8277, 0.3919, 0.81, 0.4107, 0.7896, 0.4096, 0.8404, 0.4262, 0.8739, 0.4094, 0.8782, 0.411, 0.842, 0.4354, 0.8434, 0.3988, 0.8657, 0.4002, 0.8652, 0.4073, 0.8389, 0.4111, 0.8277, 0.3919, 0.8434, 0.3988, 0.8389, 0.4111, 0.81, 0.4107, 0.7998, 0.4391, 0.8404, 0.4262, 0.842, 0.4354, 0.7927, 0.4574, 0.8739, 0.4094, 0.8652, 0.4073, 0.8657, 0.4002, 0.8783, 0.4021, 0.842, 0.4354, 0.8782, 0.411, 0.8856, 0.4104, 0.853, 0.4458, 0.8782, 0.411, 0.8739, 0.4094, 0.8783, 0.4021, 0.8856, 0.4104, 0.81, 0.4107, 0.8389, 0.4111, 0.8404, 0.4262, 0.7998, 0.4391, 0.8389, 0.4111, 0.8652, 0.4073, 0.8739, 0.4094, 0.8404, 0.4262, 0.4933, 0.8901, 0.497, 0.9042, 0.4785, 0.9111, 0.4472, 0.8873, 0.7275, 0.3861, 0.7592, 0.3942, 0.7357, 0.4228, 0.7037, 0.4106, 0.6786, 0.3834, 0.6694, 0.3991, 0.6487, 0.3908, 0.6677, 0.3674, 0.7592, 0.3942, 0.7896, 0.4096, 0.7672, 0.441, 0.7357, 0.4228, 0.4785, 0.9111, 0.5023, 0.927, 0.4992, 0.9315, 0.4775, 0.9252, 0.5138, 0.8873, 0.5056, 0.9014, 0.497, 0.9042, 0.4933, 0.8901, 0.45, 0.9228, 0.4775, 0.9252, 0.48, 0.9362, 0.4664, 0.9451, 0.4472, 0.8873, 0.4785, 0.9111, 0.4775, 0.9252, 0.45, 0.9228, 0.4992, 0.9315, 0.5129, 0.9346, 0.4957, 0.935, 0.4775, 0.9252, 0.4992, 0.9315, 0.4957, 0.935, 0.48, 0.9362, 0.5056, 0.9014, 0.508, 0.9176, 0.5049, 0.9198, 0.497, 0.9042, 0.497, 0.9042, 0.5049, 0.9198, 0.5023, 0.927, 0.4785, 0.9111, 0.508, 0.9176, 0.5129, 0.9346, 0.5049, 0.9198, 0.5049, 0.9198, 0.5129, 0.9346, 0.5023, 0.927, 0.5023, 0.927, 0.5129, 0.9346, 0.4992, 0.9315, 0.6786, 0.3834, 0.7275, 0.3861, 0.7037, 0.4106, 0.6694, 0.3991, 0.6694, 0.3991, 0.7037, 0.4106, 0.6893, 0.4271, 0.6649, 0.41, 0.6677, 0.3674, 0.7271, 0.3538, 0.7275, 0.3861, 0.6786, 0.3834, 0.6457, 0.4119, 0.6649, 0.41, 0.6893, 0.4271, 0.6628, 0.4465, 0.6953, 0.532, 0.686, 0.5476, 0.7203, 0.5591, 0.7441, 0.5347, 0.686, 0.5476, 0.6815, 0.5585, 0.7059, 0.5756, 0.7203, 0.5591, 0.6844, 0.5159, 0.6953, 0.532, 0.7441, 0.5347, 0.7437, 0.5024, 0.6623, 0.5604, 0.6794, 0.5951, 0.7059, 0.5756, 0.6815, 0.5585])
me_head_001.materials.append(mat_cinder_eyes)
me_head_001.use_remesh_preserve_volume = False
me_head_001.use_remesh_preserve_attributes = False
me_head_001.use_mirror_vertex_groups = False
me_head_001.update()

# ---- objects
ob_ps_camera_rig = bpy.data.objects.new('PS Camera Rig', None)
ob_ps_camera_1 = bpy.data.objects.new('PS Camera 1', cam_ps_camera_1)
ob_ps_camera_2 = bpy.data.objects.new('PS Camera 2', cam_ps_camera_2)
ob_ps_camera_3 = bpy.data.objects.new('PS Camera 3', cam_ps_camera_3)
ob_ps_camera_4 = bpy.data.objects.new('PS Camera 4', cam_ps_camera_4)
ob_ps_camera_5 = bpy.data.objects.new('PS Camera 5', cam_ps_camera_5)
ob_ps_camera_6 = bpy.data.objects.new('PS Camera 6', cam_ps_camera_6)
ob_ps_camera_7 = bpy.data.objects.new('PS Camera 7', cam_ps_camera_7)
ob_ps_camera_8 = bpy.data.objects.new('PS Camera 8', cam_ps_camera_8)
ob_ps_light_rig = bpy.data.objects.new('PS Light Rig', None)
ob_backlight = bpy.data.objects.new('BackLight', light_point)
ob_frontlight = bpy.data.objects.new('FrontLight', light_point_001)
ob_head = bpy.data.objects.new('Head', me_head)
ob_effectouter = bpy.data.objects.new('EffectOuter', me_effectouter)
ob_effectinner = bpy.data.objects.new('EffectInner', me_effectinner)
ob_cinder = bpy.data.objects.new('Cinder', me_body_001)
ob_armright = bpy.data.objects.new('ArmRight', me_armright)
ob_armleft = bpy.data.objects.new('ArmLeft', me_armleft)
ob_eyes = bpy.data.objects.new('Eyes', me_head_001)

# ---- transforms, parenting, visibility, modifiers, constraints
ob_ps_camera_rig.location = (0.0, 0.0, 1.0)
ob_ps_camera_1.parent = ob_ps_camera_rig
ob_ps_camera_1.location = (0.0, -8.0, 0.0)
ob_ps_camera_1.rotation_euler = (1.571, 0.0, 0.0)
ob_ps_camera_2.parent = ob_ps_camera_rig
ob_ps_camera_2.location = (5.657, -5.657, 0.0)
ob_ps_camera_2.rotation_euler = (1.571, 0.0, 0.7854)
ob_ps_camera_3.parent = ob_ps_camera_rig
ob_ps_camera_3.location = (8.0, -4.899e-16, 0.0)
ob_ps_camera_3.rotation_euler = (1.571, 0.0, 1.571)
ob_ps_camera_4.parent = ob_ps_camera_rig
ob_ps_camera_4.location = (5.657, 5.657, 0.0)
ob_ps_camera_4.rotation_euler = (1.571, 0.0, 2.356)
ob_ps_camera_5.parent = ob_ps_camera_rig
ob_ps_camera_5.location = (9.797e-16, 8.0, 0.0)
ob_ps_camera_5.rotation_euler = (1.571, 0.0, 3.142)
ob_ps_camera_6.parent = ob_ps_camera_rig
ob_ps_camera_6.location = (-5.657, 5.657, 0.0)
ob_ps_camera_6.rotation_euler = (1.571, 0.0, 3.927)
ob_ps_camera_7.parent = ob_ps_camera_rig
ob_ps_camera_7.location = (-8.0, 1.47e-15, 0.0)
ob_ps_camera_7.rotation_euler = (1.571, 0.0, 4.712)
ob_ps_camera_8.parent = ob_ps_camera_rig
ob_ps_camera_8.location = (-5.657, -5.657, 0.0)
ob_ps_camera_8.rotation_euler = (1.571, 0.0, 5.498)
ob_ps_light_rig.location = (0.0, 0.0, 0.0)
ob_backlight.parent = ob_ps_light_rig
ob_backlight.location = (-2.115, -3.786, 0.1)
ob_frontlight.parent = ob_ps_light_rig
ob_frontlight.location = (1.0, -2.0, 2.0)
ob_head.parent = ob_cinder
ob_head.matrix_parent_inverse = Matrix(((2.5, 0.0, 0.0, -0.0), (0.0, 2.5, 0.0, -0.0), (0.0, 0.0, 2.5, -1.25), (0.0, 0.0, 0.0, 1.0)))
ob_head.location = (0.0, -0.2, 1.6)
ob_head.rotation_euler = (-0.5236, -1.11e-16, 2.975e-17)
ob_head.scale = (0.2, 0.2, 0.2)
ob_head.lineart.crease_threshold = 0.0
_m = ob_head.modifiers.new('UVWarp', 'UV_WARP')
_m.offset = (2.0, 0.0)
ob_effectouter.parent = ob_cinder
ob_effectouter.matrix_parent_inverse = Matrix(((2.5, 0.0, 0.0, -0.0), (0.0, 2.5, 0.0, -0.0), (0.0, 0.0, 2.5, -1.25), (0.0, 0.0, 0.0, 1.0)))
ob_effectouter.location = (5.549e-09, 0.1072, 0.61)
ob_effectouter.rotation_euler = (0.1437, -0.7638, 1.574)
ob_effectouter.scale = (0.8148, 0.8148, 0.7)
ob_effectouter.lineart.crease_threshold = 0.0
ob_effectinner.parent = ob_cinder
ob_effectinner.matrix_parent_inverse = Matrix(((2.5, 0.0, 0.0, -0.0), (0.0, 2.5, 0.0, -0.0), (0.0, 0.0, 2.5, -1.25), (0.0, 0.0, 0.0, 1.0)))
ob_effectinner.location = (1.747e-09, -0.3473, 1.027)
ob_effectinner.rotation_euler = (-0.2431, 0.6804, -2.188)
ob_effectinner.scale = (1.4, 1.4, 1.4)
ob_effectinner.lineart.crease_threshold = 0.0
ob_cinder.location = (-2.461e-17, -0.4223, 0.3892)
ob_cinder.rotation_euler = (-0.9599, -1.819e-16, 9.469e-17)
ob_cinder.scale = (0.36, 0.36, 0.36)
ob_cinder.lineart.crease_threshold = 0.0
_m = ob_cinder.modifiers.new('UVWarp', 'UV_WARP')
_m.offset = (2.0, 0.0)
ob_armright.parent = ob_cinder
ob_armright.matrix_parent_inverse = Matrix(((2.5, 0.0, 0.0, -0.0), (0.0, 2.5, 0.0, -0.0), (0.0, 0.0, 2.5, -1.25), (0.0, 0.0, 0.0, 1.0)))
ob_armright.location = (-0.5, 0.0, 1.4)
ob_armright.rotation_euler = (1.124, 0.2217, 0.6677)
ob_armright.lineart.crease_threshold = 0.0
_m = ob_armright.modifiers.new('UVWarp', 'UV_WARP')
_m.offset = (2.0, 0.0)
ob_armleft.parent = ob_cinder
ob_armleft.matrix_parent_inverse = Matrix(((2.5, 0.0, 0.0, -0.0), (0.0, 2.5, 0.0, -0.0), (0.0, 0.0, 2.5, -1.25), (0.0, 0.0, 0.0, 1.0)))
ob_armleft.location = (0.5, 0.0, 1.4)
ob_armleft.rotation_euler = (0.2073, -0.4084, -0.1582)
ob_armleft.scale = (0.1, 0.1, 0.1)
ob_armleft.lineart.crease_threshold = 0.0
_m = ob_armleft.modifiers.new('UVWarp', 'UV_WARP')
_m.offset = (2.0, 0.0)
ob_eyes.parent = ob_head
ob_eyes.matrix_parent_inverse = Matrix(((5.0, -0.0, -0.0, -0.0), (-0.0, 5.0, 0.0, 1.0), (-0.0, -0.0, 5.0, -8.0), (-0.0, 0.0, -0.0, 1.0)))
ob_eyes.location = (0.0, -0.2, 1.6)
ob_eyes.scale = (0.2047, 0.2047, 0.2047)
ob_eyes.lineart.crease_threshold = 0.0

# ---- collection membership
scene.collection.objects.link(ob_ps_camera_rig)
scene.collection.objects.link(ob_ps_camera_1)
scene.collection.objects.link(ob_ps_camera_2)
scene.collection.objects.link(ob_ps_camera_3)
scene.collection.objects.link(ob_ps_camera_4)
scene.collection.objects.link(ob_ps_camera_5)
scene.collection.objects.link(ob_ps_camera_6)
scene.collection.objects.link(ob_ps_camera_7)
scene.collection.objects.link(ob_ps_camera_8)
scene.collection.objects.link(ob_ps_light_rig)
scene.collection.objects.link(ob_backlight)
scene.collection.objects.link(ob_frontlight)
col_collection.objects.link(ob_head)
col_collection.objects.link(ob_effectouter)
col_collection.objects.link(ob_effectinner)
col_collection.objects.link(ob_cinder)
col_collection.objects.link(ob_armright)
col_collection.objects.link(ob_armleft)
col_collection.objects.link(ob_eyes)

# ---- scene / render settings (as saved in the file)
scene.camera = ob_ps_camera_8
scene.frame_start = 1; scene.frame_end = 250; scene.frame_set(16)
scene.render.engine = 'BLENDER_EEVEE_NEXT'
scene.render.film_transparent = True
scene.cycles.use_denoising = False
scene.cycles.samples = 128
scene.cycles.sampling_pattern = 'TABULATED_SOBOL'
scene.cycles.use_adaptive_sampling = False
scene.cycles.use_light_tree = False
scene.view_settings.view_transform = 'Filmic'
bpy.context.view_layer.update()
